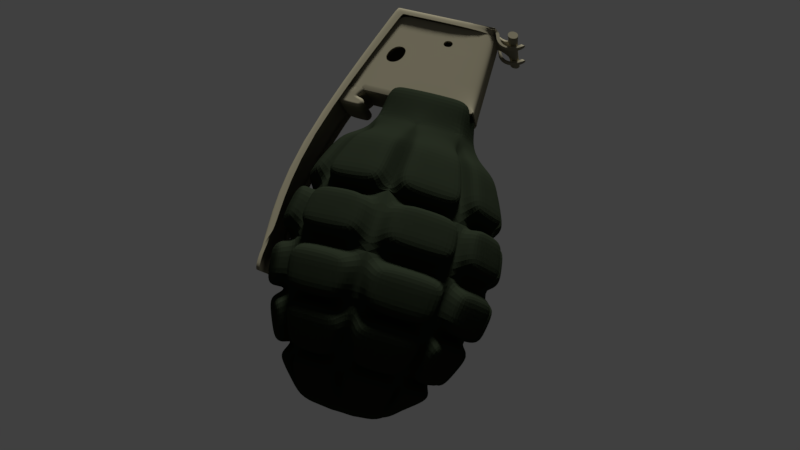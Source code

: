 # Source: Grenade.blend  (saved by Blender 2.79.0; exported with 4.5.12 LTS)
import bpy
from mathutils import Matrix  # noqa: F401  (used for matrix-valued properties, if any)

bpy.ops.wm.read_factory_settings(use_empty=True)
scene = bpy.context.scene
scene.name = 'Scene'

# ---- collections
col_collection_1 = bpy.data.collections.new('Collection 1'); scene.collection.children.link(col_collection_1)

# ---- materials (node trees are filled in below, after node groups)
mat_material = bpy.data.materials.new('Material')
mat_material.alpha_threshold = 0.0
mat_material.use_transparent_shadow = False
mat_material.preview_render_type = 'FLAT'
mat_material.diffuse_color = (0.2698, 0.2457, 0.168, 1.0)
mat_material.roughness = 0.5
mat_material.specular_intensity = 0.1352
mat_material_001 = bpy.data.materials.new('Material.001')
mat_material_001.alpha_threshold = 0.0
mat_material_001.use_transparent_shadow = False
mat_material_001.diffuse_color = (0.01563, 0.02079, 0.01211, 1.0)
mat_material_001.roughness = 0.5
mat_material_001.specular_intensity = 0.0

# ---- material node trees

# ---- world
world_world = bpy.data.worlds.new('World'); scene.world = world_world
world_world.color = (0.05088, 0.05088, 0.05088)
world_world.use_sun_shadow = False
world_world.sun_shadow_jitter_overblur = 0.0
world_world.cycles.sampling_method = 'MANUAL'

# ---- cameras
cam_camera = bpy.data.cameras.new('Camera')
cam_camera.clip_end = 100.0
cam_camera.lens = 35.0
cam_camera.sensor_width = 32.0
cam_camera.sensor_height = 18.0
cam_camera.ortho_scale = 7.314
cam_camera.dof.focus_distance = 0.0
cam_camera.dof.aperture_fstop = 128.0

# ---- lights
light_lamp = bpy.data.lights.new('Lamp', 'SUN')
light_lamp.transmission_factor = 0.0
light_lamp.cutoff_distance = 30.0
light_lamp.angle = 0.1993
light_lamp.energy = 4.0
light_lamp.shadow_buffer_clip_start = 1.001
light_lamp.shadow_soft_size = 0.1
light_lamp.shadow_cascade_max_distance = 1000.0

# ---- meshes
me_plane_002 = bpy.data.meshes.new('Plane.002')
me_plane_002.from_pydata([(-0.891, -1.205, 0.0), (1.082, -1.205, 0.0), (-2.139, -1.205, -6.896), (-2.094, -1.205, -10.88), (-2.066, -1.205, -11.77), (-0.7504, -1.205, -0.2612), (1.082, -1.205, -0.2612), (-1.906, -1.205, -6.383), (-1.952, -1.205, -10.14), (-0.891, -1.205, 2.384e-07), (-0.7504, -1.205, -0.2612), (-0.6469, -1.205, 0.0), (-0.5244, -1.205, -0.2612), (-2.097, -1.205, -10.57), (-1.949, -1.205, -9.844), (-0.891, -0.9554, 0.0), (1.082, -0.9554, 0.0), (-2.139, -0.9554, -6.896), (-2.094, -0.9554, -10.88), (-2.066, -0.9554, -11.77), (-0.891, -0.9554, 1.891e-07), (-0.6469, -0.9554, 0.0), (-2.097, -0.9554, -10.57), (1.082, -0.6618, 0.0), (-0.6469, -0.6618, 0.0), (-0.891, -0.6618, 0.0), (-2.139, -0.6618, -6.896), (-2.094, -0.6618, -10.88), (-2.066, -0.6618, -11.77), (-0.891, -0.6618, 1.31e-07), (-2.097, -0.6618, -10.57), (1.18, -0.9554, -0.09649), (1.18, -0.6618, -0.09649), (1.206, -0.9554, -0.3546), (1.206, -0.6618, -0.3546), (1.29, -0.9554, -0.5445), (1.29, -0.6618, -0.5445), (1.404, -0.9554, -0.6052), (1.404, -0.6618, -0.6052), (1.568, -0.9554, -0.5141), (1.568, -0.6618, -0.5141), (1.653, -0.9554, -0.3319), (1.653, -0.6618, -0.3319), (1.082, -0.5629, -0.2612), (1.082, -0.5629, 0.0), (1.394, -0.5629, -0.4827), (1.394, -0.5629, -0.2215), (1.57, -0.5629, -0.4827), (1.57, -0.5629, -0.2215), (1.376, -1.65, -0.5093), (1.588, -1.65, -0.5093), (1.376, -1.65, -0.1948), (1.588, -1.65, -0.1948), (-0.891, 1.205, 0.0), (1.082, 1.205, 0.0), (-0.891, 0.0, 0.0), (1.082, 0.0, 0.0), (-2.139, 1.205, -6.896), (-2.139, 0.0, -6.896), (-2.094, 1.205, -10.88), (-2.094, 0.0, -10.88), (-2.066, 1.205, -11.77), (-2.066, 0.0, -11.77), (-0.7504, 1.205, -0.2612), (1.082, 1.205, -0.2612), (-1.906, 1.205, -6.383), (-1.952, 1.205, -10.14), (-0.891, 0.0, 0.0), (-0.891, 1.205, 2.384e-07), (-0.7504, 1.205, -0.2612), (-0.6469, 1.205, 0.0), (-0.6469, 0.0, 0.0), (-0.5244, 1.205, -0.2612), (-2.097, 0.0, -10.57), (-2.097, 1.205, -10.57), (-1.949, 1.205, -9.844), (-0.891, 0.9554, 0.0), (1.082, 0.9554, 0.0), (-2.139, 0.9554, -6.896), (-2.094, 0.9554, -10.88), (-2.066, 0.9554, -11.77), (-0.891, 0.9554, 1.891e-07), (-0.6469, 0.9554, 0.0), (-2.097, 0.9554, -10.57), (1.082, 0.6618, 0.0), (-0.6469, 0.6618, 0.0), (-0.891, 0.6618, 0.0), (-2.139, 0.6618, -6.896), (-2.094, 0.6618, -10.88), (-2.066, 0.6618, -11.77), (-0.891, 0.6618, 1.31e-07), (-2.097, 0.6618, -10.57), (1.18, 0.9554, -0.09649), (1.18, 0.6618, -0.09649), (1.206, 0.9554, -0.3546), (1.206, 0.6618, -0.3546), (1.29, 0.9554, -0.5445), (1.29, 0.6618, -0.5445), (1.404, 0.9554, -0.6052), (1.404, 0.6618, -0.6052), (1.568, 0.9554, -0.5141), (1.568, 0.6618, -0.5141), (1.653, 0.9554, -0.3319), (1.653, 0.6618, -0.3319), (1.082, 0.0, 0.0), (1.082, 0.0, -0.2612), (1.082, 0.5629, -0.2612), (1.082, 0.5629, 0.0), (1.394, 0.0, -0.4827), (1.394, 0.0, -0.2215), (1.394, 0.5629, -0.4827), (1.394, 0.5629, -0.2215), (1.57, 0.0, -0.4827), (1.57, 0.0, -0.2215), (1.57, 0.5629, -0.4827), (1.57, 0.5629, -0.2215), (1.376, 1.65, -0.5093), (1.588, 1.65, -0.5093), (1.376, 1.65, -0.1948), (1.588, 1.65, -0.1948)], [], [(24, 23, 56, 71), (29, 67, 58, 26), (30, 73, 60, 27), (27, 60, 62, 28), (13, 3, 8, 14), (9, 2, 7, 10), (11, 0, 5, 12), (0, 9, 10, 5), (25, 55, 67, 29), (1, 11, 12, 6), (25, 24, 71, 55), (2, 13, 14, 7), (26, 58, 73, 30), (2, 17, 22, 13), (0, 11, 21, 15), (0, 15, 20, 9), (3, 18, 19, 4), (13, 22, 18, 3), (9, 20, 17, 2), (11, 1, 16, 21), (17, 26, 30, 22), (15, 21, 24, 25), (15, 25, 29, 20), (18, 27, 28, 19), (22, 30, 27, 18), (20, 29, 26, 17), (21, 16, 23, 24), (23, 16, 31, 32), (32, 31, 33, 34), (34, 33, 35, 36), (36, 35, 37, 38), (38, 37, 39, 40), (40, 39, 41, 42), (44, 43, 45, 46), (1, 6, 43, 44), (109, 46, 48, 113), (43, 105, 108, 45), (104, 44, 46, 109), (48, 47, 112, 113), (47, 48, 52, 50), (45, 108, 112, 47), (51, 49, 50, 52), (45, 47, 50, 49), (48, 46, 51, 52), (46, 45, 49, 51), (85, 71, 56, 84), (90, 87, 58, 67), (91, 88, 60, 73), (88, 89, 62, 60), (74, 75, 66, 59), (68, 69, 65, 57), (70, 72, 63, 53), (53, 63, 69, 68), (86, 90, 67, 55), (54, 64, 72, 70), (86, 55, 71, 85), (57, 65, 75, 74), (87, 91, 73, 58), (57, 74, 83, 78), (53, 76, 82, 70), (53, 68, 81, 76), (59, 61, 80, 79), (74, 59, 79, 83), (68, 57, 78, 81), (70, 82, 77, 54), (78, 83, 91, 87), (76, 86, 85, 82), (76, 81, 90, 86), (79, 80, 89, 88), (83, 79, 88, 91), (81, 78, 87, 90), (82, 85, 84, 77), (84, 93, 92, 77), (93, 95, 94, 92), (95, 97, 96, 94), (97, 99, 98, 96), (99, 101, 100, 98), (101, 103, 102, 100), (107, 111, 110, 106), (54, 107, 106, 64), (109, 113, 115, 111), (106, 110, 108, 105), (104, 109, 111, 107), (115, 113, 112, 114), (114, 117, 119, 115), (110, 114, 112, 108), (118, 119, 117, 116), (110, 116, 117, 114), (115, 119, 118, 111), (111, 118, 116, 110)])
me_plane_002.polygons.foreach_set('use_smooth', [1, 1, 1, 1, 1, 1, 1, 1, 1, 1, 1, 1, 1, 1, 1, 1, 1, 1, 1, 1, 1, 1, 1, 1, 1, 1, 1, 1, 1, 1, 1, 1, 1, 1, 1, 0, 0, 0, 1, 1, 0, 1, 0, 0, 1, 1, 1, 1, 1, 1, 1, 1, 1, 1, 1, 1, 1, 1, 1, 1, 1, 1, 1, 1, 1, 1, 1, 1, 1, 1, 1, 1, 1, 1, 1, 1, 1, 1, 1, 1, 0, 0, 0, 1, 1, 0, 1, 0, 0, 1])
_k = {(49, 50): 1.0, (49, 51): 1.0, (50, 52): 1.0, (51, 52): 1.0, (116, 117): 1.0, (116, 118): 1.0, (117, 119): 1.0, (118, 119): 1.0}
me_plane_002.attributes.new('crease_edge', 'FLOAT', 'EDGE').data.foreach_set('value', [_k.get((min(e.vertices), max(e.vertices)), 0.0) for e in me_plane_002.edges])
_uv = me_plane_002.uv_layers.new(name='UVMap')
_uv.uv.foreach_set('vector', [0.1552, 0.7991, 0.1493, 0.9198, 0.103, 0.9165, 0.1129, 0.7975, 0.1549, 0.7822, 0.1138, 0.7812, 0.1018, 0.3219, 0.1413, 0.3212, 0.1443, 0.08417, 0.09784, 0.08469, 0.09753, 0.06298, 0.1441, 0.06263, 0.1441, 0.06263, 0.09753, 0.06298, 0.09664, 0.0004294, 0.1438, 7.801e-05, 0.1814, 0.08459, 0.182, 0.06291, 0.1909, 0.1151, 0.1908, 0.1355, 0.1942, 0.7821, 0.1753, 0.3207, 0.1866, 0.3547, 0.2059, 0.7662, 0.2221, 0.1174, 0.206, 0.1174, 0.2153, 0.1002, 0.2302, 0.1002, 0.206, 0.1524, 0.206, 0.1524, 0.206, 0.1523, 0.206, 0.1523, 0.1549, 0.7826, 0.1138, 0.7819, 0.1138, 0.7812, 0.1549, 0.7822, 0.3359, 0.1174, 0.2221, 0.1174, 0.2302, 0.1002, 0.3359, 0.1002, 0.1549, 0.7826, 0.1552, 0.7991, 0.1129, 0.7975, 0.1138, 0.7819, 0.1753, 0.3207, 0.1814, 0.08459, 0.1908, 0.1355, 0.1866, 0.3547, 0.1413, 0.3212, 0.1018, 0.3219, 0.09784, 0.08469, 0.1443, 0.08417, 0.1753, 0.3207, 0.1597, 0.3209, 0.1644, 0.08423, 0.1814, 0.08459, 0.1942, 0.7824, 0.1938, 0.8001, 0.1759, 0.7996, 0.1762, 0.7824, 0.1942, 0.7824, 0.1762, 0.7824, 0.1762, 0.782, 0.1942, 0.7821, 0.182, 0.06291, 0.1646, 0.0627, 0.1646, 7.893e-05, 0.1822, 0.0001164, 0.1814, 0.08459, 0.1644, 0.08423, 0.1646, 0.0627, 0.182, 0.06291, 0.1942, 0.7821, 0.1762, 0.782, 0.1597, 0.3209, 0.1753, 0.3207, 0.1938, 0.8001, 0.1875, 0.9219, 0.1699, 0.9209, 0.1759, 0.7996, 0.1597, 0.3209, 0.1413, 0.3212, 0.1443, 0.08417, 0.1644, 0.08423, 0.1762, 0.7824, 0.1759, 0.7996, 0.1552, 0.7991, 0.1549, 0.7826, 0.1762, 0.7824, 0.1549, 0.7826, 0.1549, 0.7822, 0.1762, 0.782, 0.1646, 0.0627, 0.1441, 0.06263, 0.1438, 7.801e-05, 0.1646, 7.893e-05, 0.1644, 0.08423, 0.1443, 0.08417, 0.1441, 0.06263, 0.1646, 0.0627, 0.1762, 0.782, 0.1549, 0.7822, 0.1413, 0.3212, 0.1597, 0.3209, 0.1759, 0.7996, 0.1699, 0.9209, 0.1493, 0.9198, 0.1552, 0.7991, 0.1493, 0.9198, 0.1699, 0.9209, 0.1694, 0.9306, 0.1487, 0.9295, 0.1487, 0.9295, 0.1694, 0.9306, 0.1684, 0.9489, 0.1477, 0.9477, 0.1477, 0.9477, 0.1684, 0.9489, 0.1676, 0.9635, 0.1469, 0.9624, 0.1469, 0.9624, 0.1676, 0.9635, 0.1671, 0.9726, 0.1464, 0.9714, 0.1464, 0.9714, 0.1671, 0.9726, 0.1664, 0.9858, 0.1457, 0.9847, 0.1457, 0.9847, 0.1664, 0.9858, 0.1656, 0.9999, 0.1449, 0.9988, 0.3851, 0.06768, 0.3895, 0.02847, 0.3989, 0.04308, 0.3974, 0.04303, 0.206, 0.1348, 0.206, 0.1176, 0.2483, 0.1176, 0.2483, 0.1348, 0.4591, 0.06325, 0.3974, 0.04303, 0.3971, 0.04695, 0.4595, 0.05536, 0.3895, 0.02847, 0.4626, 7.801e-05, 0.4607, 0.03353, 0.3989, 0.04308, 0.457, 0.1001, 0.3851, 0.06768, 0.3974, 0.04303, 0.4591, 0.06325, 0.3971, 0.04695, 0.3981, 0.03999, 0.4603, 0.04084, 0.4595, 0.05536, 0.3981, 0.03999, 0.3971, 0.04695, 0.2217, 0.04039, 0.2297, 0.03394, 0.3989, 0.04308, 0.4607, 0.03353, 0.4603, 0.04084, 0.3981, 0.03999, 0.206, 0.03268, 0.2254, 0.03679, 0.2297, 0.03394, 0.2217, 0.04039, 0.3989, 0.04308, 0.3981, 0.03999, 0.2297, 0.03394, 0.2254, 0.03679, 0.3971, 0.04695, 0.3974, 0.04303, 0.206, 0.03268, 0.2217, 0.04039, 0.3974, 0.04303, 0.3989, 0.04308, 0.2254, 0.03679, 0.206, 0.03268, 0.07086, 0.7945, 0.1129, 0.7975, 0.103, 0.9165, 0.05632, 0.9127, 0.07356, 0.7782, 0.06229, 0.3232, 0.1018, 0.3219, 0.1138, 0.7812, 0.05141, 0.08549, 0.05094, 0.06396, 0.09753, 0.06298, 0.09784, 0.08469, 0.05094, 0.06396, 0.04941, 0.001373, 0.09664, 0.0004294, 0.09753, 0.06298, 0.01428, 0.087, 0.006504, 0.1377, 0.005751, 0.1175, 0.01299, 0.06537, 0.03752, 0.771, 0.02463, 0.7635, 0.01703, 0.3651, 0.02836, 0.3244, 0.03335, 0.7883, 0.01386, 0.7938, 0.01653, 0.7776, 0.03727, 0.7711, 0.03727, 0.7711, 0.02408, 0.7635, 0.02463, 0.7635, 0.03752, 0.771, 0.07351, 0.7786, 0.07356, 0.7782, 0.1138, 0.7812, 0.1138, 0.7819, 0.01834, 0.9083, 7.801e-05, 0.9061, 0.01386, 0.7938, 0.03335, 0.7883, 0.07351, 0.7786, 0.1138, 0.7819, 0.1129, 0.7975, 0.07086, 0.7945, 0.02836, 0.3244, 0.01703, 0.3651, 0.006504, 0.1377, 0.01428, 0.087, 0.06229, 0.3232, 0.05141, 0.08549, 0.09784, 0.08469, 0.1018, 0.3219, 0.02836, 0.3244, 0.01428, 0.087, 0.0313, 0.08615, 0.04396, 0.3238, 0.03727, 0.7711, 0.05263, 0.776, 0.05023, 0.7916, 0.03335, 0.7883, 0.03727, 0.7711, 0.03752, 0.771, 0.05271, 0.7756, 0.05263, 0.776, 0.01299, 0.06537, 0.011, 0.00251, 0.02863, 0.001965, 0.03045, 0.06463, 0.01428, 0.087, 0.01299, 0.06537, 0.03045, 0.06463, 0.0313, 0.08615, 0.03752, 0.771, 0.02836, 0.3244, 0.04396, 0.3238, 0.05271, 0.7756, 0.03335, 0.7883, 0.05023, 0.7916, 0.03575, 0.9104, 0.01834, 0.9083, 0.04396, 0.3238, 0.0313, 0.08615, 0.05141, 0.08549, 0.06229, 0.3232, 0.05263, 0.776, 0.07351, 0.7786, 0.07086, 0.7945, 0.05023, 0.7916, 0.05263, 0.776, 0.05271, 0.7756, 0.07356, 0.7782, 0.07351, 0.7786, 0.03045, 0.06463, 0.02863, 0.001965, 0.04941, 0.001373, 0.05094, 0.06396, 0.0313, 0.08615, 0.03045, 0.06463, 0.05094, 0.06396, 0.05141, 0.08549, 0.05271, 0.7756, 0.04396, 0.3238, 0.06229, 0.3232, 0.07356, 0.7782, 0.05023, 0.7916, 0.07086, 0.7945, 0.05632, 0.9127, 0.03575, 0.9104, 0.05632, 0.9127, 0.05524, 0.9224, 0.03468, 0.9201, 0.03575, 0.9104, 0.05524, 0.9224, 0.05322, 0.9406, 0.03265, 0.9383, 0.03468, 0.9201, 0.05322, 0.9406, 0.0516, 0.9551, 0.03103, 0.9528, 0.03265, 0.9383, 0.0516, 0.9551, 0.05059, 0.9641, 0.03002, 0.9618, 0.03103, 0.9528, 0.05059, 0.9641, 0.04912, 0.9773, 0.02855, 0.975, 0.03002, 0.9618, 0.04912, 0.9773, 0.04755, 0.9914, 0.02698, 0.9891, 0.02855, 0.975, 0.532, 0.07591, 0.5226, 0.05004, 0.5211, 0.04993, 0.532, 0.03646, 0.2483, 0.1521, 0.206, 0.1521, 0.206, 0.1349, 0.2483, 0.1349, 0.4591, 0.06325, 0.4595, 0.05536, 0.5225, 0.05398, 0.5226, 0.05004, 0.532, 0.03646, 0.5211, 0.04993, 0.4607, 0.03353, 0.4626, 7.801e-05, 0.457, 0.1001, 0.4591, 0.06325, 0.5226, 0.05004, 0.532, 0.07591, 0.5225, 0.05398, 0.4595, 0.05536, 0.4603, 0.04084, 0.5222, 0.04694, 0.5222, 0.04694, 0.6902, 0.05975, 0.6975, 0.06705, 0.5225, 0.05398, 0.5211, 0.04993, 0.5222, 0.04694, 0.4603, 0.04084, 0.4607, 0.03353, 0.7139, 0.06114, 0.6975, 0.06705, 0.6902, 0.05975, 0.6943, 0.06307, 0.5211, 0.04993, 0.6943, 0.06307, 0.6902, 0.05975, 0.5222, 0.04694, 0.5225, 0.05398, 0.6975, 0.06705, 0.7139, 0.06114, 0.5226, 0.05004, 0.5226, 0.05004, 0.7139, 0.06114, 0.6943, 0.06307, 0.5211, 0.04993])
me_plane_002.materials.append(mat_material)
me_plane_002.use_remesh_preserve_volume = False
me_plane_002.use_remesh_preserve_attributes = False
me_plane_002.use_mirror_vertex_groups = False
me_plane_002.update()
me_plane = bpy.data.meshes.new('Plane')
me_plane.from_pydata([(-1.0, -0.9254, -0.5709), (1.0, -0.9254, -0.5709), (-1.0, 1.052, -0.5709), (1.0, 1.865, -0.5709), (-1.0, -0.9254, -0.4018), (1.0, -0.9254, -0.4018), (-1.0, 1.397, -0.5709), (1.0, 2.182, -0.5804), (1.0, 1.738, -0.5709), (1.0, 2.165, -0.5851), (1.294, 2.019, -0.5709), (1.259, 2.245, -0.5709), (1.432, 1.846, -0.5709), (1.432, 2.321, -0.5709), (1.302, 1.725, -0.5709), (1.432, 1.783, -0.5709), (-1.0, 0.6901, -0.5709), (1.0, 1.354, -0.5709), (-0.2326, -0.9254, -0.5709), (-0.2326, 1.364, -0.5709), (-0.2326, -0.9254, -0.4018), (-0.2326, 1.713, -0.5746), (-0.2326, 0.9449, -0.5709), (0.2344, -0.9254, -0.5709), (0.2344, -0.9254, -0.4018), (0.2344, 1.553, -0.5709), (0.2344, 1.867, -0.5768), (0.2344, 1.1, -0.5709), (-1.0, 0.0843, -0.5709), (1.0, 0.4994, -0.5709), (-0.2326, 0.2436, -0.5709), (0.2344, 0.3405, -0.5709), (-1.0, -0.1311, -0.5709), (1.0, 0.1954, -0.5709), (-0.2326, -0.005796, -0.5709), (0.2344, 0.07044, -0.5709), (-0.618, 1.207, -0.5709), (-0.618, 1.554, -0.5727), (-0.618, 0.817, -0.5709), (-0.618, -0.9254, -0.5709), (-0.618, -0.9254, -0.4018), (-0.618, 0.1636, -0.5709), (-0.618, -0.06872, -0.5709), (-0.4483, -0.9254, -0.5709), (-0.4483, -0.9254, -0.4018), (-0.4483, 1.276, -0.5709), (-0.4483, 1.624, -0.5735), (-0.4483, 0.8733, -0.5709), (-0.4483, 0.1988, -0.5709), (-0.4483, -0.04103, -0.5709), (-1.0, -0.9254, 0.5709), (1.0, -0.9254, 0.5709), (-1.0, 1.052, 0.5709), (1.0, 1.865, 0.5709), (-1.0, -0.9254, 0.0), (1.0, -0.9254, 0.0), (-1.0, -0.9254, 0.4018), (1.0, -0.9254, 0.4018), (-1.0, 1.397, 0.5709), (1.0, 2.182, 0.5804), (1.0, 1.738, 0.5709), (1.0, 2.165, 0.5851), (1.294, 2.019, 0.5709), (1.259, 2.245, 0.5709), (1.432, 1.846, 0.5709), (1.432, 2.321, 0.5709), (1.302, 1.725, 0.5709), (1.432, 1.783, 0.5709), (1.0, 1.63, 0.0), (1.0, 1.738, 0.0), (1.0, 2.204, 0.0), (1.294, 2.019, 0.0), (1.259, 2.29, 0.0), (1.432, 1.846, 0.0), (1.432, 2.367, 0.0), (1.302, 1.725, 0.0), (1.432, 1.783, 0.0), (-1.0, 0.6901, 0.5709), (1.0, 1.354, 0.5709), (1.0, 1.163, 0.0), (-0.2326, -0.9254, 0.5709), (-0.2326, 1.364, 0.5709), (-0.2326, -0.9254, 0.0), (-0.2326, -0.9254, 0.4018), (-0.2326, 1.713, 0.5746), (-0.2326, 0.9449, 0.5709), (0.2344, -0.9254, 0.5709), (0.2344, -0.9254, 0.0), (0.2344, -0.9254, 0.4018), (0.2344, 1.553, 0.5709), (0.2344, 1.867, 0.5768), (0.2344, 1.1, 0.5709), (-1.0, 0.0843, 0.5709), (1.0, 0.4994, 0.5709), (1.0, 0.3798, 0.0), (-0.2326, 0.2436, 0.5709), (0.2344, 0.3405, 0.5709), (-1.0, -0.1311, 0.5709), (1.0, 0.1954, 0.5709), (1.0, 0.1013, 0.0), (-0.2326, -0.005796, 0.5709), (0.2344, 0.07044, 0.5709), (-0.618, 1.207, 0.5709), (-0.618, 1.554, 0.5727), (-0.618, 0.817, 0.5709), (-0.618, -0.9254, 0.5709), (-0.618, -0.9254, 0.0), (-0.618, -0.9254, 0.4018), (-0.618, 0.1636, 0.5709), (-0.618, -0.06872, 0.5709), (-0.4483, -0.9254, 0.5709), (-0.4483, -0.9254, 0.0), (-0.4483, -0.9254, 0.4018), (-0.4483, 1.276, 0.5709), (-0.4483, 1.624, 0.5735), (-0.4483, 0.8733, 0.5709), (-0.4483, 0.1988, 0.5709), (-0.4483, -0.04103, 0.5709)], [], [(27, 17, 3, 25), (40, 4, 54, 106), (39, 0, 4, 40), (25, 3, 7, 26), (7, 3, 8, 9), (9, 8, 10, 11), (11, 10, 12, 13), (12, 10, 14, 15), (10, 8, 69, 71), (12, 15, 76, 73), (8, 3, 68, 69), (11, 13, 74, 72), (9, 11, 72, 70), (15, 14, 75, 76), (33, 1, 55, 99), (13, 12, 73, 74), (14, 10, 71, 75), (9, 70, 7), (3, 17, 79, 68), (31, 29, 17, 27), (48, 30, 22, 47), (45, 19, 21, 46), (23, 18, 20, 24), (24, 20, 82, 87), (47, 22, 19, 45), (5, 24, 87, 55), (1, 23, 24, 5), (30, 31, 27, 22), (19, 25, 26, 21), (34, 35, 31, 30), (49, 34, 30, 48), (35, 33, 29, 31), (17, 29, 94, 79), (23, 1, 33, 35), (43, 18, 34, 49), (18, 23, 35, 34), (29, 33, 99, 94), (0, 39, 42, 32), (32, 42, 41, 28), (16, 38, 36, 2), (2, 36, 37, 6), (28, 41, 38, 16), (43, 39, 40, 44), (44, 40, 106, 111), (20, 44, 111, 82), (18, 43, 44, 20), (39, 43, 49, 42), (38, 47, 45, 36), (36, 45, 46, 37), (41, 48, 47, 38), (91, 89, 53, 78), (107, 106, 54, 56), (105, 107, 56, 50), (89, 90, 59, 53), (59, 61, 60, 53), (61, 63, 62, 60), (63, 65, 64, 62), (64, 67, 66, 62), (62, 71, 69, 60), (64, 73, 76, 67), (60, 69, 68, 53), (63, 72, 74, 65), (61, 70, 72, 63), (67, 76, 75, 66), (98, 99, 55, 51), (65, 74, 73, 64), (66, 75, 71, 62), (61, 59, 70), (53, 68, 79, 78), (96, 91, 78, 93), (116, 115, 85, 95), (113, 114, 84, 81), (86, 88, 83, 80), (88, 87, 82, 83), (115, 113, 81, 85), (57, 55, 87, 88), (51, 57, 88, 86), (95, 85, 91, 96), (81, 84, 90, 89), (100, 95, 96, 101), (117, 116, 95, 100), (101, 96, 93, 98), (78, 79, 94, 93), (86, 101, 98, 51), (110, 117, 100, 80), (80, 100, 101, 86), (93, 94, 99, 98), (50, 97, 109, 105), (97, 92, 108, 109), (77, 52, 102, 104), (52, 58, 103, 102), (92, 77, 104, 108), (110, 112, 107, 105), (112, 111, 106, 107), (83, 82, 111, 112), (80, 83, 112, 110), (105, 109, 117, 110), (104, 102, 113, 115), (102, 103, 114, 113), (108, 104, 115, 116)])
me_plane.polygons.foreach_set('use_smooth', [True] * 100)
_k = {(3, 17): 1.0, (6, 37): 1.0, (3, 8): 1.0, (8, 10): 1.0, (9, 11): 1.0, (12, 13): 1.0, (11, 13): 1.0, (14, 15): 1.0, (10, 14): 1.0, (12, 15): 1.0, (7, 70): 1.0, (17, 29): 1.0, (21, 26): 1.0, (7, 26): 1.0, (29, 33): 1.0, (1, 33): 1.0, (37, 46): 1.0, (21, 46): 1.0, (1, 55): 1.0, (53, 78): 1.0, (58, 103): 1.0, (53, 60): 1.0, (60, 62): 1.0, (61, 63): 1.0, (64, 65): 1.0, (63, 65): 1.0, (66, 67): 1.0, (62, 66): 1.0, (64, 67): 1.0, (59, 70): 1.0, (78, 93): 1.0, (84, 90): 1.0, (59, 90): 1.0, (93, 98): 1.0, (51, 98): 1.0, (103, 114): 1.0, (84, 114): 1.0, (51, 55): 1.0}
me_plane.attributes.new('crease_edge', 'FLOAT', 'EDGE').data.foreach_set('value', [_k.get((min(e.vertices), max(e.vertices)), 0.0) for e in me_plane.edges])
_uv = me_plane.uv_layers.new(name='UVMap')
_uv.uv.foreach_set('vector', [0.3179, 0.3127, 0.4315, 0.3596, 0.4508, 0.4624, 0.312, 0.3757, 0.7602, 0.1854, 0.7034, 0.1854, 0.7034, 0.1256, 0.7602, 0.1256, 0.7602, 0.2105, 0.7034, 0.2105, 0.7034, 0.1854, 0.7602, 0.1854, 0.312, 0.3757, 0.4508, 0.4624, 0.3932, 0.5059, 0.3047, 0.415, 0.3932, 0.5059, 0.4508, 0.4624, 0.4728, 0.4474, 0.3973, 0.5041, 0.3973, 0.5041, 0.4728, 0.4474, 0.4823, 0.4851, 0.4655, 0.5218, 0.4655, 0.5218, 0.4823, 0.4851, 0.511, 0.4948, 0.4853, 0.5267, 0.511, 0.4948, 0.4823, 0.4851, 0.5133, 0.4891, 0.5135, 0.4926, 0.4823, 0.4851, 0.4728, 0.4474, 0.5253, 0.4064, 0.5361, 0.4629, 0.511, 0.4948, 0.5135, 0.4926, 0.5384, 0.4944, 0.5384, 0.4982, 0.4728, 0.4474, 0.4508, 0.4624, 0.5196, 0.3831, 0.5253, 0.4064, 0.4655, 0.5218, 0.4853, 0.5267, 0.529, 0.5659, 0.5092, 0.6024, 0.3973, 0.5041, 0.4655, 0.5218, 0.5092, 0.6024, 0.4558, 0.6666, 0.5135, 0.4926, 0.5133, 0.4891, 0.538, 0.4843, 0.5384, 0.4944, 0.7883, 0.2108, 0.7883, 0.3774, 0.7034, 0.3774, 0.7034, 0.2248, 0.4853, 0.5267, 0.511, 0.4948, 0.5384, 0.4982, 0.529, 0.5659, 0.5133, 0.4891, 0.4823, 0.4851, 0.5361, 0.4629, 0.538, 0.4843, 0.3973, 0.5041, 0.4558, 0.6666, 0.3932, 0.5059, 0.4508, 0.4624, 0.4315, 0.3596, 0.5124, 0.3163, 0.5196, 0.3831, 0.3195, 0.2089, 0.4239, 0.2292, 0.4315, 0.3596, 0.3179, 0.3127, 0.229, 0.189, 0.2574, 0.1953, 0.2554, 0.2885, 0.2271, 0.278, 0.2249, 0.3308, 0.2525, 0.3439, 0.249, 0.3888, 0.2223, 0.3757, 0.887, 0.2105, 0.8175, 0.2105, 0.8175, 0.1854, 0.887, 0.1854, 0.887, 0.1854, 0.8175, 0.1854, 0.8175, 0.1256, 0.887, 0.1256, 0.2271, 0.278, 0.2554, 0.2885, 0.2525, 0.3439, 0.2249, 0.3308, 1.001, 0.1854, 0.887, 0.1854, 0.887, 0.1256, 1.001, 0.1256, 1.001, 0.2105, 0.887, 0.2105, 0.887, 0.1854, 1.001, 0.1854, 0.2574, 0.1953, 0.3195, 0.2089, 0.3179, 0.3127, 0.2554, 0.2885, 0.2525, 0.3439, 0.312, 0.3757, 0.3047, 0.415, 0.249, 0.3888, 0.2578, 0.1623, 0.3195, 0.1728, 0.3195, 0.2089, 0.2574, 0.1953, 0.2294, 0.1574, 0.2578, 0.1623, 0.2574, 0.1953, 0.229, 0.189, 0.3195, 0.1728, 0.4214, 0.1878, 0.4239, 0.2292, 0.3195, 0.2089, 0.4315, 0.3596, 0.4239, 0.2292, 0.5016, 0.2052, 0.5124, 0.3163, 0.3196, 0.04133, 0.4201, 0.04075, 0.4214, 0.1878, 0.3195, 0.1728, 0.23, 0.04112, 0.2583, 0.04124, 0.2578, 0.1623, 0.2294, 0.1574, 0.2583, 0.04124, 0.3196, 0.04133, 0.3195, 0.1728, 0.2578, 0.1623, 0.4239, 0.2292, 0.4214, 0.1878, 0.4973, 0.167, 0.5016, 0.2052, 0.1576, 0.04075, 0.2077, 0.041, 0.2071, 0.1535, 0.1571, 0.1449, 0.1571, 0.1449, 0.2071, 0.1535, 0.2067, 0.184, 0.1568, 0.173, 0.1556, 0.252, 0.205, 0.2699, 0.2032, 0.3208, 0.1543, 0.2989, 0.1543, 0.2989, 0.2032, 0.3208, 0.2011, 0.3657, 0.1527, 0.3434, 0.1568, 0.173, 0.2067, 0.184, 0.205, 0.2699, 0.1556, 0.252, 0.7854, 0.2105, 0.7602, 0.2105, 0.7602, 0.1854, 0.7854, 0.1854, 0.7854, 0.1854, 0.7602, 0.1854, 0.7602, 0.1256, 0.7854, 0.1256, 0.8175, 0.1854, 0.7854, 0.1854, 0.7854, 0.1256, 0.8175, 0.1256, 0.8175, 0.2105, 0.7854, 0.2105, 0.7854, 0.1854, 0.8175, 0.1854, 0.2077, 0.041, 0.23, 0.04112, 0.2294, 0.1574, 0.2071, 0.1535, 0.205, 0.2699, 0.2271, 0.278, 0.2249, 0.3308, 0.2032, 0.3208, 0.2032, 0.3208, 0.2249, 0.3308, 0.2223, 0.3757, 0.2011, 0.3657, 0.2067, 0.184, 0.229, 0.189, 0.2271, 0.278, 0.205, 0.2699, 0.3013, 0.886, 0.3687, 0.886, 0.415, 0.9998, 0.3391, 0.9998, 0.7602, 0.06589, 0.7602, 0.1256, 0.7034, 0.1256, 0.7034, 0.06589, 0.7602, 0.04075, 0.7602, 0.06589, 0.7034, 0.06589, 0.7034, 0.04075, 0.3687, 0.886, 0.4154, 0.886, 0.4622, 0.9999, 0.415, 0.9998, 0.7031, 0.3951, 0.6988, 0.3973, 0.5928, 0.4171, 0.6196, 0.4107, 0.6988, 0.3973, 0.6951, 0.5052, 0.6174, 0.4702, 0.5928, 0.4171, 0.6951, 0.5052, 0.6843, 0.5875, 0.5664, 0.4945, 0.6174, 0.4702, 0.5664, 0.4945, 0.5631, 0.4922, 0.563, 0.4878, 0.6174, 0.4702, 0.6174, 0.4702, 0.5361, 0.4629, 0.5253, 0.4064, 0.5928, 0.4171, 0.5664, 0.4945, 0.5384, 0.4982, 0.5384, 0.4944, 0.5631, 0.4922, 0.5928, 0.4171, 0.5253, 0.4064, 0.5196, 0.3831, 0.6196, 0.4107, 0.6691, 0.6494, 0.5092, 0.6024, 0.529, 0.5659, 0.6843, 0.5875, 0.6424, 0.738, 0.4558, 0.6666, 0.5092, 0.6024, 0.6691, 0.6494, 0.5631, 0.4922, 0.5384, 0.4944, 0.538, 0.4843, 0.563, 0.4878, 0.7883, 0.5444, 0.7034, 0.5304, 0.7034, 0.3777, 0.7883, 0.3777, 0.6843, 0.5875, 0.529, 0.5659, 0.5384, 0.4982, 0.5664, 0.4945, 0.563, 0.4878, 0.538, 0.4843, 0.5361, 0.4629, 0.6174, 0.4702, 0.6424, 0.738, 0.6384, 0.7427, 0.4558, 0.6666, 0.6196, 0.4107, 0.5196, 0.3831, 0.5124, 0.3163, 0.6025, 0.3313, 0.1884, 0.8859, 0.3013, 0.886, 0.3391, 0.9998, 0.212, 0.9998, 0.1674, 0.7844, 0.2676, 0.7845, 0.2783, 0.8165, 0.174, 0.8165, 0.3275, 0.7845, 0.3793, 0.7845, 0.3925, 0.8166, 0.3405, 0.8166, 0.887, 0.04075, 0.887, 0.06589, 0.8175, 0.06589, 0.8175, 0.04075, 0.887, 0.06589, 0.887, 0.1256, 0.8175, 0.1256, 0.8175, 0.06589, 0.2676, 0.7845, 0.3275, 0.7845, 0.3405, 0.8166, 0.2783, 0.8165, 1.001, 0.06589, 1.001, 0.1256, 0.887, 0.1256, 0.887, 0.06589, 1.001, 0.04075, 1.001, 0.06589, 0.887, 0.06589, 0.887, 0.04075, 0.174, 0.8165, 0.2783, 0.8165, 0.3013, 0.886, 0.1884, 0.8859, 0.3405, 0.8166, 0.3925, 0.8166, 0.4154, 0.886, 0.3687, 0.886, 0.1369, 0.8165, 0.174, 0.8165, 0.1884, 0.8859, 0.1482, 0.8859, 0.1317, 0.7844, 0.1674, 0.7844, 0.174, 0.8165, 0.1369, 0.8165, 0.1482, 0.8859, 0.1884, 0.8859, 0.212, 0.9998, 0.1668, 0.9998, 0.6025, 0.3313, 0.5124, 0.3163, 0.5016, 0.2052, 0.5829, 0.2116, 0.000185, 0.8859, 0.1482, 0.8859, 0.1668, 0.9998, 0.0001455, 0.9997, 0.0002201, 0.7844, 0.1317, 0.7844, 0.1369, 0.8165, 0.000209, 0.8164, 0.000209, 0.8164, 0.1369, 0.8165, 0.1482, 0.8859, 0.000185, 0.8859, 0.5829, 0.2116, 0.5016, 0.2052, 0.4973, 0.167, 0.5774, 0.1698, 0.0002486, 0.7023, 0.1183, 0.7024, 0.1276, 0.7592, 0.0002289, 0.7591, 0.1183, 0.7024, 0.1504, 0.7024, 0.1621, 0.7592, 0.1276, 0.7592, 0.2404, 0.7024, 0.2942, 0.7024, 0.3173, 0.7593, 0.2593, 0.7592, 0.2942, 0.7024, 0.3456, 0.7025, 0.3689, 0.7593, 0.3173, 0.7593, 0.1504, 0.7024, 0.2404, 0.7024, 0.2593, 0.7592, 0.1621, 0.7592, 0.7854, 0.04075, 0.7854, 0.06589, 0.7602, 0.06589, 0.7602, 0.04075, 0.7854, 0.06589, 0.7854, 0.1256, 0.7602, 0.1256, 0.7602, 0.06589, 0.8175, 0.06589, 0.8175, 0.1256, 0.7854, 0.1256, 0.7854, 0.06589, 0.8175, 0.04075, 0.8175, 0.06589, 0.7854, 0.06589, 0.7854, 0.04075, 0.0002289, 0.7591, 0.1276, 0.7592, 0.1317, 0.7844, 0.0002201, 0.7844, 0.2593, 0.7592, 0.3173, 0.7593, 0.3275, 0.7845, 0.2676, 0.7845, 0.3173, 0.7593, 0.3689, 0.7593, 0.3793, 0.7845, 0.3275, 0.7845, 0.1621, 0.7592, 0.2593, 0.7592, 0.2676, 0.7845, 0.1674, 0.7844])
me_plane.materials.append(mat_material)
me_plane.use_remesh_preserve_volume = False
me_plane.use_remesh_preserve_attributes = False
me_plane.use_mirror_vertex_groups = False
me_plane.update()
me_sphere = bpy.data.meshes.new('Sphere')
me_sphere.from_pydata([(0.008982, -0.8098, 0.7023), (-0.5174, -0.5154, 0.8874), (-0.5636, -0.5726, 0.7023), (-0.8286, -0.8286, 0.2987), (-0.8968, -0.8968, -0.01897), (-0.8286, -0.8286, -0.327), (-0.6342, -0.6342, -0.6307), (-0.5015, -0.4026, -0.9566), (-0.1072, -0.9887, -0.7499), (-0.6494, -0.7642, -0.7499), (-0.1791, -1.37, -0.3434), (-0.1791, -1.453, -0.08006), (-0.9459, -1.135, -0.08006), (-0.8876, -1.077, -0.3434), (-0.1479, -1.307, 0.4115), (-0.1416, -1.071, 0.6873), (-0.6838, -0.8469, 0.6873), (-0.8563, -1.013, 0.4115), (-0.1469, -1.068, -0.6749), (-0.1469, -1.303, -0.4152), (-0.8553, -1.009, -0.4152), (-0.6891, -0.8432, -0.6749), (-0.2156, -1.426, 0.06223), (-0.2156, -1.348, 0.3203), (-0.8886, -1.069, 0.3203), (-0.9441, -1.124, 0.06223), (-0.08627, -0.7791, 0.8016), (-0.4952, -0.6096, 0.8016), (-1.011, -0.8564, 0.413), (-0.8389, -0.6902, 0.6888), (-1.064, -0.148, 0.6888), (-1.305, -0.148, 0.413), (-0.8432, -0.6891, -0.6749), (-1.009, -0.8553, -0.4152), (-1.303, -0.1469, -0.4152), (-1.068, -0.1469, -0.6749), (-1.124, -0.9441, 0.06223), (-1.069, -0.8886, 0.3203), (-1.348, -0.2156, 0.3203), (-1.426, -0.2156, 0.06223), (-0.6005, -0.5052, 0.8008), (-0.7699, -0.0962, 0.8008), (-0.7642, -0.6494, -0.7499), (-0.9887, -0.1072, -0.7499), (-1.077, -0.8876, -0.3434), (-1.135, -0.9459, -0.08006), (-1.453, -0.1791, -0.08006), (-1.37, -0.1791, -0.3434), (-0.4911, -0.4913, 1.112), (-0.1769, -0.177, 1.11), (-0.192, -0.1541, -0.9777), (0.0, -0.6427, 0.8837), (-0.008982, -0.8098, 0.7023), (0.0, -1.172, 0.2987), (0.0, -1.268, -0.01897), (0.0, -1.172, -0.327), (0.0, -0.8968, -0.6307), (0.0, -0.4854, -0.9372), (0.5174, -0.5154, 0.8874), (0.5636, -0.5726, 0.7023), (0.8286, -0.8286, 0.2987), (0.8968, -0.8968, -0.01897), (0.8286, -0.8286, -0.327), (0.6342, -0.6342, -0.6307), (0.5015, -0.4026, -0.9566), (0.1072, -0.9887, -0.7499), (0.6494, -0.7642, -0.7499), (0.1791, -1.37, -0.3434), (0.1791, -1.453, -0.08006), (0.9459, -1.135, -0.08006), (0.8876, -1.077, -0.3434), (0.1479, -1.307, 0.4115), (0.1416, -1.071, 0.6873), (0.6838, -0.8469, 0.6873), (0.8563, -1.013, 0.4115), (0.1469, -1.068, -0.6749), (0.1469, -1.303, -0.4152), (0.8553, -1.009, -0.4152), (0.6891, -0.8432, -0.6749), (0.2156, -1.426, 0.06223), (0.2156, -1.348, 0.3203), (0.8886, -1.069, 0.3203), (0.9441, -1.124, 0.06223), (0.08627, -0.7791, 0.8016), (0.4952, -0.6096, 0.8016), (1.011, -0.8564, 0.413), (0.8389, -0.6902, 0.6888), (1.064, -0.148, 0.6888), (1.305, -0.148, 0.413), (0.8432, -0.6891, -0.6749), (1.009, -0.8553, -0.4152), (1.303, -0.1469, -0.4152), (1.068, -0.1469, -0.6749), (1.124, -0.9441, 0.06223), (1.069, -0.8886, 0.3203), (1.348, -0.2156, 0.3203), (1.426, -0.2156, 0.06223), (0.6005, -0.5052, 0.8008), (0.7699, -0.0962, 0.8008), (0.7642, -0.6494, -0.7499), (0.9887, -0.1072, -0.7499), (1.077, -0.8876, -0.3434), (1.135, -0.9459, -0.08006), (1.453, -0.1791, -0.08006), (1.37, -0.1791, -0.3434), (0.0, -0.5496, 1.109), (0.4911, -0.4913, 1.112), (0.0, -0.1776, 1.11), (0.1769, -0.177, 1.11), (0.0, -0.1858, -0.9703), (0.192, -0.1541, -0.9777), (0.008982, 0.8098, 0.7023), (-0.5174, 0.5154, 0.8874), (-0.5636, 0.5726, 0.7023), (-0.8286, 0.8286, 0.2987), (-0.8968, 0.8968, -0.01897), (-0.8286, 0.8286, -0.327), (-0.6342, 0.6342, -0.6307), (-0.5015, 0.4026, -0.9566), (-0.6427, 0.0, 0.8837), (-0.8008, 0.0, 0.7023), (-1.172, 0.0, 0.2987), (-1.268, 0.0, -0.01897), (-1.172, 0.0, -0.327), (-0.8968, 0.0, -0.6307), (-0.4854, 0.0, -0.9296), (-0.1072, 0.9887, -0.7499), (-0.6494, 0.7642, -0.7499), (-0.1791, 1.37, -0.3434), (-0.1791, 1.453, -0.08006), (-0.9459, 1.135, -0.08006), (-0.8876, 1.077, -0.3434), (-0.1479, 1.307, 0.4115), (-0.1416, 1.071, 0.6873), (-0.6838, 0.8469, 0.6873), (-0.8563, 1.013, 0.4115), (-0.1469, 1.068, -0.6749), (-0.1469, 1.303, -0.4152), (-0.8553, 1.009, -0.4152), (-0.6891, 0.8432, -0.6749), (-0.2156, 1.426, 0.06223), (-0.2156, 1.348, 0.3203), (-0.8886, 1.069, 0.3203), (-0.9441, 1.124, 0.06223), (-0.08627, 0.7791, 0.8016), (-0.4952, 0.6096, 0.8016), (-1.011, 0.8564, 0.413), (-0.8389, 0.6902, 0.6888), (-1.064, 0.148, 0.6888), (-1.305, 0.148, 0.413), (-0.8432, 0.6891, -0.6749), (-1.009, 0.8553, -0.4152), (-1.303, 0.1469, -0.4152), (-1.068, 0.1469, -0.6749), (-1.124, 0.9441, 0.06223), (-1.069, 0.8886, 0.3203), (-1.348, 0.2156, 0.3203), (-1.426, 0.2156, 0.06223), (-0.6005, 0.5052, 0.8008), (-0.7699, 0.0962, 0.8008), (-0.7642, 0.6494, -0.7499), (-0.9887, 0.1072, -0.7499), (-1.077, 0.8876, -0.3434), (-1.135, 0.9459, -0.08006), (-1.453, 0.1791, -0.08006), (-1.37, 0.1791, -0.3434), (-0.4911, 0.4913, 1.112), (-0.5497, 0.0, 1.109), (-0.1769, 0.177, 1.11), (-0.1775, 0.0, 1.11), (-0.192, 0.1541, -0.9777), (-0.1858, 0.0, -0.9674), (0.0, 0.6427, 0.8837), (-0.008982, 0.8098, 0.7023), (0.0, 1.172, 0.2987), (0.0, 1.268, -0.01897), (0.0, 1.172, -0.327), (0.0, 0.8968, -0.6307), (0.0, 0.4854, -0.9372), (0.5174, 0.5154, 0.8874), (0.5636, 0.5726, 0.7023), (0.8286, 0.8286, 0.2987), (0.8968, 0.8968, -0.01897), (0.8286, 0.8286, -0.327), (0.6342, 0.6342, -0.6307), (0.5015, 0.4026, -0.9566), (0.6427, 0.0, 0.8837), (0.8008, 0.0, 0.7023), (1.172, 0.0, 0.2987), (1.268, 0.0, -0.01897), (1.172, 0.0, -0.327), (0.8968, 0.0, -0.6307), (0.4854, 0.0, -0.9296), (0.1072, 0.9887, -0.7499), (0.6494, 0.7642, -0.7499), (0.1791, 1.37, -0.3434), (0.1791, 1.453, -0.08006), (0.9459, 1.135, -0.08006), (0.8876, 1.077, -0.3434), (0.1479, 1.307, 0.4115), (0.1416, 1.071, 0.6873), (0.6838, 0.8469, 0.6873), (0.8563, 1.013, 0.4115), (0.1469, 1.068, -0.6749), (0.1469, 1.303, -0.4152), (0.8553, 1.009, -0.4152), (0.6891, 0.8432, -0.6749), (0.2156, 1.426, 0.06223), (0.2156, 1.348, 0.3203), (0.8886, 1.069, 0.3203), (0.9441, 1.124, 0.06223), (0.08627, 0.7791, 0.8016), (0.4952, 0.6096, 0.8016), (1.011, 0.8564, 0.413), (0.8389, 0.6902, 0.6888), (1.064, 0.148, 0.6888), (1.305, 0.148, 0.413), (0.8432, 0.6891, -0.6749), (1.009, 0.8553, -0.4152), (1.303, 0.1469, -0.4152), (1.068, 0.1469, -0.6749), (1.124, 0.9441, 0.06223), (1.069, 0.8886, 0.3203), (1.348, 0.2156, 0.3203), (1.426, 0.2156, 0.06223), (0.6005, 0.5052, 0.8008), (0.7699, 0.0962, 0.8008), (0.7642, 0.6494, -0.7499), (0.9887, 0.1072, -0.7499), (1.077, 0.8876, -0.3434), (1.135, 0.9459, -0.08006), (1.453, 0.1791, -0.08006), (1.37, 0.1791, -0.3434), (0.0, 0.5496, 1.109), (0.4911, 0.4913, 1.112), (0.5497, 0.0, 1.109), (0.0, 0.1776, 1.11), (0.1769, 0.177, 1.11), (0.1775, 0.0, 1.11), (0.0, 0.1858, -0.9703), (0.192, 0.1541, -0.9777), (0.1858, 0.0, -0.9674)], [], [(57, 8, 9, 7), (56, 8, 57), (6, 9, 8, 56), (7, 9, 6), (10, 11, 12, 13), (54, 11, 10, 55), (4, 12, 11, 54), (5, 13, 12, 4), (55, 10, 13, 5), (14, 15, 16, 17), (0, 15, 14, 53), (30, 41, 120), (3, 17, 16, 2), (53, 14, 17, 3), (18, 19, 20, 21), (55, 19, 18, 56), (5, 20, 19, 55), (6, 21, 20, 5), (56, 18, 21, 6), (22, 23, 24, 25), (53, 23, 22, 54), (3, 24, 23, 53), (4, 25, 24, 3), (54, 22, 25, 4), (26, 51, 1, 27), (51, 26, 0), (2, 27, 1), (0, 26, 15), (28, 29, 30, 31), (2, 29, 28, 3), (29, 2, 40), (121, 31, 30, 120), (3, 28, 31, 121), (32, 33, 34, 35), (5, 33, 32, 6), (123, 34, 33, 5), (124, 35, 34, 123), (6, 32, 35, 124), (36, 37, 38, 39), (3, 37, 36, 4), (121, 38, 37, 3), (122, 39, 38, 121), (4, 36, 39, 122), (40, 1, 119, 41), (1, 40, 2), (120, 41, 119), (16, 27, 2), (7, 42, 43, 125), (6, 42, 7), (124, 43, 42, 6), (125, 43, 124), (44, 45, 46, 47), (4, 45, 44, 5), (122, 46, 45, 4), (123, 47, 46, 122), (5, 44, 47, 123), (119, 1, 48, 167), (1, 51, 105, 48), (167, 48, 49, 169), (48, 105, 107, 49), (27, 16, 15, 26), (40, 41, 30, 29), (7, 125, 171, 50), (57, 7, 50, 109), (57, 64, 66, 65), (56, 57, 65), (63, 56, 65, 66), (64, 63, 66), (67, 70, 69, 68), (54, 55, 67, 68), (61, 54, 68, 69), (62, 61, 69, 70), (55, 62, 70, 67), (71, 74, 73, 72), (52, 53, 71, 72), (87, 187, 98), (60, 59, 73, 74), (53, 60, 74, 71), (75, 78, 77, 76), (55, 56, 75, 76), (62, 55, 76, 77), (63, 62, 77, 78), (56, 63, 78, 75), (79, 82, 81, 80), (53, 54, 79, 80), (60, 53, 80, 81), (61, 60, 81, 82), (54, 61, 82, 79), (83, 84, 58, 51), (51, 52, 83), (59, 58, 84), (52, 72, 83), (85, 88, 87, 86), (59, 60, 85, 86), (86, 97, 59), (188, 187, 87, 88), (60, 188, 88, 85), (89, 92, 91, 90), (62, 63, 89, 90), (190, 62, 90, 91), (191, 190, 91, 92), (63, 191, 92, 89), (93, 96, 95, 94), (60, 61, 93, 94), (188, 60, 94, 95), (189, 188, 95, 96), (61, 189, 96, 93), (97, 98, 186, 58), (58, 59, 97), (187, 186, 98), (73, 59, 84), (64, 192, 100, 99), (63, 64, 99), (191, 63, 99, 100), (192, 191, 100), (101, 104, 103, 102), (61, 62, 101, 102), (189, 61, 102, 103), (190, 189, 103, 104), (62, 190, 104, 101), (186, 235, 106, 58), (58, 106, 105, 51), (235, 238, 108, 106), (106, 108, 107, 105), (84, 83, 72, 73), (97, 86, 87, 98), (64, 110, 241, 192), (57, 109, 110, 64), (178, 118, 127, 126), (177, 178, 126), (117, 177, 126, 127), (118, 117, 127), (128, 131, 130, 129), (175, 176, 128, 129), (115, 175, 129, 130), (116, 115, 130, 131), (176, 116, 131, 128), (132, 135, 134, 133), (111, 174, 132, 133), (148, 120, 159), (114, 113, 134, 135), (174, 114, 135, 132), (136, 139, 138, 137), (176, 177, 136, 137), (116, 176, 137, 138), (117, 116, 138, 139), (177, 117, 139, 136), (140, 143, 142, 141), (174, 175, 140, 141), (114, 174, 141, 142), (115, 114, 142, 143), (175, 115, 143, 140), (144, 145, 112, 172), (172, 111, 144), (113, 112, 145), (111, 133, 144), (146, 149, 148, 147), (113, 114, 146, 147), (147, 158, 113), (121, 120, 148, 149), (114, 121, 149, 146), (150, 153, 152, 151), (116, 117, 150, 151), (123, 116, 151, 152), (124, 123, 152, 153), (117, 124, 153, 150), (154, 157, 156, 155), (114, 115, 154, 155), (121, 114, 155, 156), (122, 121, 156, 157), (115, 122, 157, 154), (158, 159, 119, 112), (112, 113, 158), (120, 119, 159), (134, 113, 145), (118, 125, 161, 160), (117, 118, 160), (124, 117, 160, 161), (125, 124, 161), (162, 165, 164, 163), (115, 116, 162, 163), (122, 115, 163, 164), (123, 122, 164, 165), (116, 123, 165, 162), (119, 167, 166, 112), (112, 166, 233, 172), (167, 169, 168, 166), (166, 168, 236, 233), (145, 144, 133, 134), (158, 147, 148, 159), (118, 170, 171, 125), (178, 239, 170, 118), (178, 193, 194, 185), (177, 193, 178), (184, 194, 193, 177), (185, 194, 184), (195, 196, 197, 198), (175, 196, 195, 176), (182, 197, 196, 175), (183, 198, 197, 182), (176, 195, 198, 183), (199, 200, 201, 202), (173, 200, 199, 174), (215, 226, 187), (181, 202, 201, 180), (174, 199, 202, 181), (203, 204, 205, 206), (176, 204, 203, 177), (183, 205, 204, 176), (184, 206, 205, 183), (177, 203, 206, 184), (207, 208, 209, 210), (174, 208, 207, 175), (181, 209, 208, 174), (182, 210, 209, 181), (175, 207, 210, 182), (211, 172, 179, 212), (172, 211, 173), (180, 212, 179), (173, 211, 200), (213, 214, 215, 216), (180, 214, 213, 181), (214, 180, 225), (188, 216, 215, 187), (181, 213, 216, 188), (217, 218, 219, 220), (183, 218, 217, 184), (190, 219, 218, 183), (191, 220, 219, 190), (184, 217, 220, 191), (221, 222, 223, 224), (181, 222, 221, 182), (188, 223, 222, 181), (189, 224, 223, 188), (182, 221, 224, 189), (225, 179, 186, 226), (179, 225, 180), (187, 226, 186), (201, 212, 180), (185, 227, 228, 192), (184, 227, 185), (191, 228, 227, 184), (192, 228, 191), (229, 230, 231, 232), (182, 230, 229, 183), (189, 231, 230, 182), (190, 232, 231, 189), (183, 229, 232, 190), (186, 179, 234, 235), (179, 172, 233, 234), (235, 234, 237, 238), (234, 233, 236, 237), (212, 201, 200, 211), (225, 226, 215, 214), (185, 192, 241, 240), (178, 185, 240, 239)])
_k = {(0, 51): 0.29804, (0, 53): 0.29804, (53, 54): 0.29804, (54, 55): 0.29804, (55, 56): 0.29804, (56, 57): 0.29804, (1, 2): 0.29804, (2, 3): 0.29804, (3, 4): 0.29804, (4, 5): 0.29804, (5, 6): 0.29804, (6, 7): 0.29804, (7, 57): 0.29804, (6, 56): 0.29804, (5, 55): 0.29804, (4, 54): 0.29804, (3, 53): 0.29804, (1, 51): 0.29804, (119, 120): 0.29804, (120, 121): 0.29804, (121, 122): 0.29804, (122, 123): 0.29804, (123, 124): 0.29804, (124, 125): 0.29804, (3, 121): 0.29804, (1, 119): 0.29804, (7, 125): 0.29804, (6, 124): 0.29804, (5, 123): 0.29804, (4, 122): 0.29804, (8, 9): 0.29804, (8, 56): 0.29804, (6, 9): 0.29804, (10, 11): 0.29804, (11, 12): 0.29804, (12, 13): 0.29804, (10, 13): 0.29804, (11, 54): 0.29804, (10, 55): 0.29804, (4, 12): 0.29804, (5, 13): 0.29804, (14, 15): 0.29804, (15, 16): 0.29804, (16, 17): 0.29804, (14, 17): 0.29804, (0, 15): 0.29804, (14, 53): 0.29804, (2, 16): 0.29804, (3, 17): 0.29804, (18, 19): 0.29804, (19, 20): 0.29804, (20, 21): 0.29804, (18, 21): 0.29804, (19, 55): 0.29804, (18, 56): 0.29804, (5, 20): 0.29804, (6, 21): 0.29804, (22, 23): 0.29804, (23, 24): 0.29804, (24, 25): 0.29804, (22, 25): 0.29804, (23, 53): 0.29804, (22, 54): 0.29804, (3, 24): 0.29804, (4, 25): 0.29804, (26, 27): 0.29804, (0, 26): 0.29804, (2, 27): 0.29804, (28, 29): 0.29804, (29, 30): 0.29804, (30, 31): 0.29804, (28, 31): 0.29804, (2, 29): 0.29804, (3, 28): 0.29804, (30, 120): 0.29804, (31, 121): 0.29804, (32, 33): 0.29804, (33, 34): 0.29804, (34, 35): 0.29804, (32, 35): 0.29804, (5, 33): 0.29804, (6, 32): 0.29804, (34, 123): 0.29804, (35, 124): 0.29804, (36, 37): 0.29804, (37, 38): 0.29804, (38, 39): 0.29804, (36, 39): 0.29804, (3, 37): 0.29804, (4, 36): 0.29804, (38, 121): 0.29804, (39, 122): 0.29804, (40, 41): 0.29804, (2, 40): 0.29804, (41, 120): 0.29804, (42, 43): 0.29804, (6, 42): 0.29804, (43, 124): 0.29804, (44, 45): 0.29804, (45, 46): 0.29804, (46, 47): 0.29804, (44, 47): 0.29804, (4, 45): 0.29804, (5, 44): 0.29804, (46, 122): 0.29804, (47, 123): 0.29804, (41, 119): 0.29804, (1, 27): 0.29804, (1, 40): 0.29804, (26, 51): 0.29804, (48, 105): 0.29804, (48, 167): 0.29804, (1, 48): 0.29804, (119, 167): 0.29804, (51, 105): 0.29804, (49, 107): 0.29804, (49, 169): 0.29804, (48, 49): 0.29804, (167, 169): 0.29804, (105, 107): 0.29804, (8, 57): 0.29804, (43, 125): 0.29804, (7, 9): 0.29804, (7, 42): 0.29804, (50, 109): 0.29804, (50, 171): 0.29804, (51, 52): 0.29804, (52, 53): 0.29804, (58, 59): 0.29804, (59, 60): 0.29804, (60, 61): 0.29804, (61, 62): 0.29804, (62, 63): 0.29804, (63, 64): 0.29804, (57, 64): 0.29804, (56, 63): 0.29804, (55, 62): 0.29804, (54, 61): 0.29804, (53, 60): 0.29804, (51, 58): 0.29804, (186, 187): 0.29804, (187, 188): 0.29804, (188, 189): 0.29804, (189, 190): 0.29804, (190, 191): 0.29804, (191, 192): 0.29804, (60, 188): 0.29804, (58, 186): 0.29804, (64, 192): 0.29804, (63, 191): 0.29804, (62, 190): 0.29804, (61, 189): 0.29804, (65, 66): 0.29804, (56, 65): 0.29804, (63, 66): 0.29804, (67, 68): 0.29804, (68, 69): 0.29804, (69, 70): 0.29804, (67, 70): 0.29804, (54, 68): 0.29804, (55, 67): 0.29804, (61, 69): 0.29804, (62, 70): 0.29804, (71, 72): 0.29804, (72, 73): 0.29804, (73, 74): 0.29804, (71, 74): 0.29804, (52, 72): 0.29804, (53, 71): 0.29804, (59, 73): 0.29804, (60, 74): 0.29804, (75, 76): 0.29804, (76, 77): 0.29804, (77, 78): 0.29804, (75, 78): 0.29804, (55, 76): 0.29804, (56, 75): 0.29804, (62, 77): 0.29804, (63, 78): 0.29804, (79, 80): 0.29804, (80, 81): 0.29804, (81, 82): 0.29804, (79, 82): 0.29804, (53, 80): 0.29804, (54, 79): 0.29804, (60, 81): 0.29804, (61, 82): 0.29804, (83, 84): 0.29804, (52, 83): 0.29804, (59, 84): 0.29804, (85, 86): 0.29804, (86, 87): 0.29804, (87, 88): 0.29804, (85, 88): 0.29804, (59, 86): 0.29804, (60, 85): 0.29804, (87, 187): 0.29804, (88, 188): 0.29804, (89, 90): 0.29804, (90, 91): 0.29804, (91, 92): 0.29804, (89, 92): 0.29804, (62, 90): 0.29804, (63, 89): 0.29804, (91, 190): 0.29804, (92, 191): 0.29804, (93, 94): 0.29804, (94, 95): 0.29804, (95, 96): 0.29804, (93, 96): 0.29804, (60, 94): 0.29804, (61, 93): 0.29804, (95, 188): 0.29804, (96, 189): 0.29804, (97, 98): 0.29804, (59, 97): 0.29804, (98, 187): 0.29804, (99, 100): 0.29804, (63, 99): 0.29804, (100, 191): 0.29804, (101, 102): 0.29804, (102, 103): 0.29804, (103, 104): 0.29804, (101, 104): 0.29804, (61, 102): 0.29804, (62, 101): 0.29804, (103, 189): 0.29804, (104, 190): 0.29804, (98, 186): 0.29804, (58, 84): 0.29804, (58, 97): 0.29804, (51, 83): 0.29804, (105, 106): 0.29804, (106, 235): 0.29804, (58, 106): 0.29804, (186, 235): 0.29804, (107, 108): 0.29804, (108, 238): 0.29804, (106, 108): 0.29804, (235, 238): 0.29804, (57, 65): 0.29804, (100, 192): 0.29804, (64, 66): 0.29804, (64, 99): 0.29804, (109, 110): 0.29804, (110, 241): 0.29804, (111, 172): 0.29804, (111, 174): 0.29804, (174, 175): 0.29804, (175, 176): 0.29804, (176, 177): 0.29804, (177, 178): 0.29804, (112, 113): 0.29804, (113, 114): 0.29804, (114, 115): 0.29804, (115, 116): 0.29804, (116, 117): 0.29804, (117, 118): 0.29804, (118, 178): 0.29804, (117, 177): 0.29804, (116, 176): 0.29804, (115, 175): 0.29804, (114, 174): 0.29804, (112, 172): 0.29804, (114, 121): 0.29804, (112, 119): 0.29804, (118, 125): 0.29804, (117, 124): 0.29804, (116, 123): 0.29804, (115, 122): 0.29804, (126, 127): 0.29804, (126, 177): 0.29804, (117, 127): 0.29804, (128, 129): 0.29804, (129, 130): 0.29804, (130, 131): 0.29804, (128, 131): 0.29804, (129, 175): 0.29804, (128, 176): 0.29804, (115, 130): 0.29804, (116, 131): 0.29804, (132, 133): 0.29804, (133, 134): 0.29804, (134, 135): 0.29804, (132, 135): 0.29804, (111, 133): 0.29804, (132, 174): 0.29804, (113, 134): 0.29804, (114, 135): 0.29804, (136, 137): 0.29804, (137, 138): 0.29804, (138, 139): 0.29804, (136, 139): 0.29804, (137, 176): 0.29804, (136, 177): 0.29804, (116, 138): 0.29804, (117, 139): 0.29804, (140, 141): 0.29804, (141, 142): 0.29804, (142, 143): 0.29804, (140, 143): 0.29804, (141, 174): 0.29804, (140, 175): 0.29804, (114, 142): 0.29804, (115, 143): 0.29804, (144, 145): 0.29804, (111, 144): 0.29804, (113, 145): 0.29804, (146, 147): 0.29804, (147, 148): 0.29804, (148, 149): 0.29804, (146, 149): 0.29804, (113, 147): 0.29804, (114, 146): 0.29804, (120, 148): 0.29804, (121, 149): 0.29804, (150, 151): 0.29804, (151, 152): 0.29804, (152, 153): 0.29804, (150, 153): 0.29804, (116, 151): 0.29804, (117, 150): 0.29804, (123, 152): 0.29804, (124, 153): 0.29804, (154, 155): 0.29804, (155, 156): 0.29804, (156, 157): 0.29804, (154, 157): 0.29804, (114, 155): 0.29804, (115, 154): 0.29804, (121, 156): 0.29804, (122, 157): 0.29804, (158, 159): 0.29804, (113, 158): 0.29804, (120, 159): 0.29804, (160, 161): 0.29804, (117, 160): 0.29804, (124, 161): 0.29804, (162, 163): 0.29804, (163, 164): 0.29804, (164, 165): 0.29804, (162, 165): 0.29804, (115, 163): 0.29804, (116, 162): 0.29804, (122, 164): 0.29804, (123, 165): 0.29804, (119, 159): 0.29804, (112, 145): 0.29804, (112, 158): 0.29804, (144, 172): 0.29804, (166, 233): 0.29804, (166, 167): 0.29804, (112, 166): 0.29804, (172, 233): 0.29804, (168, 236): 0.29804, (168, 169): 0.29804, (166, 168): 0.29804, (233, 236): 0.29804, (126, 178): 0.29804, (125, 161): 0.29804, (118, 127): 0.29804, (118, 160): 0.29804, (170, 239): 0.29804, (170, 171): 0.29804, (172, 173): 0.29804, (173, 174): 0.29804, (179, 180): 0.29804, (180, 181): 0.29804, (181, 182): 0.29804, (182, 183): 0.29804, (183, 184): 0.29804, (184, 185): 0.29804, (178, 185): 0.29804, (177, 184): 0.29804, (176, 183): 0.29804, (175, 182): 0.29804, (174, 181): 0.29804, (172, 179): 0.29804, (181, 188): 0.29804, (179, 186): 0.29804, (185, 192): 0.29804, (184, 191): 0.29804, (183, 190): 0.29804, (182, 189): 0.29804, (193, 194): 0.29804, (177, 193): 0.29804, (184, 194): 0.29804, (195, 196): 0.29804, (196, 197): 0.29804, (197, 198): 0.29804, (195, 198): 0.29804, (175, 196): 0.29804, (176, 195): 0.29804, (182, 197): 0.29804, (183, 198): 0.29804, (199, 200): 0.29804, (200, 201): 0.29804, (201, 202): 0.29804, (199, 202): 0.29804, (173, 200): 0.29804, (174, 199): 0.29804, (180, 201): 0.29804, (181, 202): 0.29804, (203, 204): 0.29804, (204, 205): 0.29804, (205, 206): 0.29804, (203, 206): 0.29804, (176, 204): 0.29804, (177, 203): 0.29804, (183, 205): 0.29804, (184, 206): 0.29804, (207, 208): 0.29804, (208, 209): 0.29804, (209, 210): 0.29804, (207, 210): 0.29804, (174, 208): 0.29804, (175, 207): 0.29804, (181, 209): 0.29804, (182, 210): 0.29804, (211, 212): 0.29804, (173, 211): 0.29804, (180, 212): 0.29804, (213, 214): 0.29804, (214, 215): 0.29804, (215, 216): 0.29804, (213, 216): 0.29804, (180, 214): 0.29804, (181, 213): 0.29804, (187, 215): 0.29804, (188, 216): 0.29804, (217, 218): 0.29804, (218, 219): 0.29804, (219, 220): 0.29804, (217, 220): 0.29804, (183, 218): 0.29804, (184, 217): 0.29804, (190, 219): 0.29804, (191, 220): 0.29804, (221, 222): 0.29804, (222, 223): 0.29804, (223, 224): 0.29804, (221, 224): 0.29804, (181, 222): 0.29804, (182, 221): 0.29804, (188, 223): 0.29804, (189, 224): 0.29804, (225, 226): 0.29804, (180, 225): 0.29804, (187, 226): 0.29804, (227, 228): 0.29804, (184, 227): 0.29804, (191, 228): 0.29804, (229, 230): 0.29804, (230, 231): 0.29804, (231, 232): 0.29804, (229, 232): 0.29804, (182, 230): 0.29804, (183, 229): 0.29804, (189, 231): 0.29804, (190, 232): 0.29804, (186, 226): 0.29804, (179, 212): 0.29804, (179, 225): 0.29804, (172, 211): 0.29804, (233, 234): 0.29804, (234, 235): 0.29804, (179, 234): 0.29804, (236, 237): 0.29804, (237, 238): 0.29804, (234, 237): 0.29804, (178, 193): 0.29804, (192, 228): 0.29804, (185, 194): 0.29804, (185, 227): 0.29804, (239, 240): 0.29804, (240, 241): 0.29804}
me_sphere.attributes.new('crease_edge', 'FLOAT', 'EDGE').data.foreach_set('value', [_k.get((min(e.vertices), max(e.vertices)), 0.0) for e in me_sphere.edges])
_uv = me_sphere.uv_layers.new(name='UVMap')
_uv.uv.foreach_set('vector', [0.622, 0.1326, 0.5859, 0.2803, 0.5272, 0.2549, 0.4856, 0.1326, 0.6216, 0.3073, 0.5859, 0.2803, 0.622, 0.1326, 0.5031, 0.2876, 0.5272, 0.2549, 0.5859, 0.2803, 0.6216, 0.3073, 0.4856, 0.1326, 0.5272, 0.2549, 0.5031, 0.2876, 0.5895, 0.4424, 0.5853, 0.4772, 0.535, 0.469, 0.5335, 0.443, 0.6202, 0.506, 0.5853, 0.4772, 0.5895, 0.4424, 0.6209, 0.4175, 0.5021, 0.4988, 0.535, 0.469, 0.5853, 0.4772, 0.6202, 0.506, 0.5034, 0.4058, 0.5335, 0.443, 0.535, 0.469, 0.5021, 0.4988, 0.6209, 0.4175, 0.5895, 0.4424, 0.5335, 0.443, 0.5034, 0.4058, 0.5893, 0.6194, 0.5928, 0.674, 0.5287, 0.6792, 0.5318, 0.6271, 0.6165, 0.715, 0.5928, 0.674, 0.5893, 0.6194, 0.6194, 0.5947, 0.411, 0.6771, 0.4049, 0.7401, 0.3863, 0.7196, 0.5009, 0.5924, 0.5318, 0.6271, 0.5287, 0.6792, 0.5039, 0.7247, 0.6194, 0.5947, 0.5893, 0.6194, 0.5318, 0.6271, 0.5009, 0.5924, 0.5947, 0.3364, 0.5892, 0.3917, 0.5321, 0.3786, 0.5295, 0.3329, 0.6209, 0.4175, 0.5892, 0.3917, 0.5947, 0.3364, 0.6216, 0.3073, 0.5034, 0.4058, 0.5321, 0.3786, 0.5892, 0.3917, 0.6209, 0.4175, 0.5031, 0.2876, 0.5295, 0.3329, 0.5321, 0.3786, 0.5034, 0.4058, 0.6216, 0.3073, 0.5947, 0.3364, 0.5295, 0.3329, 0.5031, 0.2876, 0.5876, 0.5292, 0.5829, 0.5658, 0.5297, 0.5587, 0.5331, 0.5339, 0.6194, 0.5947, 0.5829, 0.5658, 0.5876, 0.5292, 0.6202, 0.506, 0.5009, 0.5924, 0.5297, 0.5587, 0.5829, 0.5658, 0.6194, 0.5947, 0.5021, 0.4988, 0.5331, 0.5339, 0.5297, 0.5587, 0.5009, 0.5924, 0.6202, 0.506, 0.5876, 0.5292, 0.5331, 0.5339, 0.5021, 0.4988, 0.5996, 0.7347, 0.6171, 0.7799, 0.5018, 0.7865, 0.5195, 0.7505, 0.6171, 0.7799, 0.5996, 0.7347, 0.6165, 0.715, 0.5039, 0.7247, 0.5195, 0.7505, 0.5018, 0.7865, 0.6165, 0.715, 0.5996, 0.7347, 0.5928, 0.674, 0.4719, 0.6277, 0.4769, 0.6763, 0.411, 0.6771, 0.4143, 0.6163, 0.5039, 0.7247, 0.4769, 0.6763, 0.4719, 0.6277, 0.5009, 0.5924, 0.4769, 0.6763, 0.5039, 0.7247, 0.488, 0.7503, 0.3855, 0.5932, 0.4143, 0.6163, 0.411, 0.6771, 0.3863, 0.7196, 0.5009, 0.5924, 0.4719, 0.6277, 0.4143, 0.6163, 0.3855, 0.5932, 0.4784, 0.3322, 0.4744, 0.3757, 0.4175, 0.3902, 0.4125, 0.3258, 0.5034, 0.4058, 0.4744, 0.3757, 0.4784, 0.3322, 0.5031, 0.2876, 0.3851, 0.4164, 0.4175, 0.3902, 0.4744, 0.3757, 0.5034, 0.4058, 0.3848, 0.2906, 0.4125, 0.3258, 0.4175, 0.3902, 0.3851, 0.4164, 0.5031, 0.2876, 0.4784, 0.3322, 0.4125, 0.3258, 0.3848, 0.2906, 0.4702, 0.5333, 0.4723, 0.5591, 0.421, 0.5659, 0.4173, 0.5306, 0.5009, 0.5924, 0.4723, 0.5591, 0.4702, 0.5333, 0.5021, 0.4988, 0.3855, 0.5932, 0.421, 0.5659, 0.4723, 0.5591, 0.5009, 0.5924, 0.3852, 0.5077, 0.4173, 0.5306, 0.421, 0.5659, 0.3855, 0.5932, 0.5021, 0.4988, 0.4702, 0.5333, 0.4173, 0.5306, 0.3852, 0.5077, 0.488, 0.7503, 0.5018, 0.7865, 0.3866, 0.7849, 0.4049, 0.7401, 0.5018, 0.7865, 0.488, 0.7503, 0.5039, 0.7247, 0.3863, 0.7196, 0.4049, 0.7401, 0.3866, 0.7849, 0.5287, 0.6792, 0.5195, 0.7505, 0.5039, 0.7247, 0.4856, 0.1326, 0.4731, 0.2491, 0.4166, 0.2628, 0.3846, 0.1326, 0.5031, 0.2876, 0.4731, 0.2491, 0.4856, 0.1326, 0.3848, 0.2906, 0.4166, 0.2628, 0.4731, 0.2491, 0.5031, 0.2876, 0.3846, 0.1326, 0.4166, 0.2628, 0.3848, 0.2906, 0.4732, 0.4438, 0.4705, 0.4686, 0.4203, 0.4792, 0.4167, 0.4421, 0.5021, 0.4988, 0.4705, 0.4686, 0.4732, 0.4438, 0.5034, 0.4058, 0.3852, 0.5077, 0.4203, 0.4792, 0.4705, 0.4686, 0.5021, 0.4988, 0.3851, 0.4164, 0.4167, 0.4421, 0.4203, 0.4792, 0.3852, 0.5077, 0.5034, 0.4058, 0.4732, 0.4438, 0.4167, 0.4421, 0.3851, 0.4164, 0.3866, 0.7849, 0.5018, 0.7865, 0.502, 0.8599, 0.387, 0.8599, 0.5018, 0.7865, 0.6171, 0.7799, 0.6163, 0.8599, 0.502, 0.8599, 0.387, 0.8599, 0.502, 0.8599, 0.4381, 0.9795, 0.3972, 0.9864, 0.502, 0.8599, 0.6163, 0.8599, 0.6062, 0.9858, 0.5655, 0.9789, 0.5195, 0.7505, 0.5287, 0.6792, 0.5928, 0.674, 0.5996, 0.7347, 0.488, 0.7503, 0.4049, 0.7401, 0.411, 0.6771, 0.4769, 0.6763, 0.4856, 0.1326, 0.3846, 0.1326, 0.3822, 0.02128, 0.4209, 0.02128, 0.622, 0.1326, 0.4856, 0.1326, 0.5564, 0.01509, 0.6086, 0.01509, 0.622, 0.1326, 0.7594, 0.1326, 0.7168, 0.2555, 0.6574, 0.2805, 0.6216, 0.3073, 0.622, 0.1326, 0.6574, 0.2805, 0.7407, 0.2886, 0.6216, 0.3073, 0.6574, 0.2805, 0.7168, 0.2555, 0.7594, 0.1326, 0.7407, 0.2886, 0.7168, 0.2555, 0.6517, 0.4428, 0.708, 0.4437, 0.706, 0.47, 0.6553, 0.4776, 0.6202, 0.506, 0.6209, 0.4175, 0.6517, 0.4428, 0.6553, 0.4776, 0.7393, 0.5005, 0.6202, 0.506, 0.6553, 0.4776, 0.706, 0.47, 0.7392, 0.4068, 0.7393, 0.5005, 0.706, 0.47, 0.708, 0.4437, 0.6209, 0.4175, 0.7392, 0.4068, 0.708, 0.4437, 0.6517, 0.4428, 0.6483, 0.6201, 0.7057, 0.6286, 0.7078, 0.6806, 0.6436, 0.6744, 0.6189, 0.7147, 0.6194, 0.5947, 0.6483, 0.6201, 0.6436, 0.6744, 0.8256, 0.6821, 0.8484, 0.7249, 0.8297, 0.7441, 0.7382, 0.5944, 0.7315, 0.7263, 0.7078, 0.6806, 0.7057, 0.6286, 0.6194, 0.5947, 0.7382, 0.5944, 0.7057, 0.6286, 0.6483, 0.6201, 0.648, 0.3366, 0.7136, 0.3335, 0.7104, 0.3793, 0.6529, 0.3919, 0.6209, 0.4175, 0.6216, 0.3073, 0.648, 0.3366, 0.6529, 0.3919, 0.7392, 0.4068, 0.6209, 0.4175, 0.6529, 0.3919, 0.7104, 0.3793, 0.7407, 0.2886, 0.7392, 0.4068, 0.7104, 0.3793, 0.7136, 0.3335, 0.6216, 0.3073, 0.7407, 0.2886, 0.7136, 0.3335, 0.648, 0.3366, 0.6521, 0.5297, 0.7068, 0.5351, 0.7097, 0.56, 0.6562, 0.5663, 0.6194, 0.5947, 0.6202, 0.506, 0.6521, 0.5297, 0.6562, 0.5663, 0.7382, 0.5944, 0.6194, 0.5947, 0.6562, 0.5663, 0.7097, 0.56, 0.7393, 0.5005, 0.7382, 0.5944, 0.7097, 0.56, 0.7068, 0.5351, 0.6202, 0.506, 0.7393, 0.5005, 0.7068, 0.5351, 0.6521, 0.5297, 0.6356, 0.7348, 0.7156, 0.7517, 0.7324, 0.7874, 0.6171, 0.7799, 0.6171, 0.7799, 0.6189, 0.7147, 0.6356, 0.7348, 0.7315, 0.7263, 0.7324, 0.7874, 0.7156, 0.7517, 0.6189, 0.7147, 0.6436, 0.6744, 0.6356, 0.7348, 0.7658, 0.6311, 0.8242, 0.6216, 0.8256, 0.6821, 0.7594, 0.6794, 0.7315, 0.7263, 0.7382, 0.5944, 0.7658, 0.6311, 0.7594, 0.6794, 0.7594, 0.6794, 0.7469, 0.7518, 0.7315, 0.7263, 0.8554, 0.6003, 0.8484, 0.7249, 0.8256, 0.6821, 0.8242, 0.6216, 0.7382, 0.5944, 0.8554, 0.6003, 0.8242, 0.6216, 0.7658, 0.6311, 0.7649, 0.3328, 0.8315, 0.3263, 0.8261, 0.3919, 0.7685, 0.3764, 0.7392, 0.4068, 0.7407, 0.2886, 0.7649, 0.3328, 0.7685, 0.3764, 0.8601, 0.4195, 0.7392, 0.4068, 0.7685, 0.3764, 0.8261, 0.3919, 0.8593, 0.2909, 0.8601, 0.4195, 0.8261, 0.3919, 0.8315, 0.3263, 0.7407, 0.2886, 0.8593, 0.2909, 0.8315, 0.3263, 0.7649, 0.3328, 0.77, 0.5363, 0.8243, 0.5352, 0.8194, 0.5711, 0.7673, 0.5623, 0.7382, 0.5944, 0.7393, 0.5005, 0.77, 0.5363, 0.7673, 0.5623, 0.8554, 0.6003, 0.7382, 0.5944, 0.7673, 0.5623, 0.8194, 0.5711, 0.8587, 0.5133, 0.8554, 0.6003, 0.8194, 0.5711, 0.8243, 0.5352, 0.7393, 0.5005, 0.8587, 0.5133, 0.8243, 0.5352, 0.77, 0.5363, 0.7469, 0.7518, 0.8297, 0.7441, 0.8461, 0.7876, 0.7324, 0.7874, 0.7324, 0.7874, 0.7315, 0.7263, 0.7469, 0.7518, 0.8484, 0.7249, 0.8461, 0.7876, 0.8297, 0.7441, 0.7078, 0.6806, 0.7315, 0.7263, 0.7156, 0.7517, 0.7594, 0.1326, 0.8589, 0.1326, 0.8283, 0.263, 0.7711, 0.2491, 0.7407, 0.2886, 0.7594, 0.1326, 0.7711, 0.2491, 0.8593, 0.2909, 0.7407, 0.2886, 0.7711, 0.2491, 0.8283, 0.263, 0.8589, 0.1326, 0.8593, 0.2909, 0.8283, 0.263, 0.7688, 0.4455, 0.8269, 0.4449, 0.8223, 0.4829, 0.7711, 0.4707, 0.7393, 0.5005, 0.7392, 0.4068, 0.7688, 0.4455, 0.7711, 0.4707, 0.8587, 0.5133, 0.7393, 0.5005, 0.7711, 0.4707, 0.8223, 0.4829, 0.8601, 0.4195, 0.8587, 0.5133, 0.8223, 0.4829, 0.8269, 0.4449, 0.7392, 0.4068, 0.8601, 0.4195, 0.8269, 0.4449, 0.7688, 0.4455, 0.8461, 0.7876, 0.844, 0.8599, 0.7306, 0.8599, 0.7324, 0.7874, 0.7324, 0.7874, 0.7306, 0.8599, 0.6163, 0.8599, 0.6171, 0.7799, 0.844, 0.8599, 0.8339, 0.9847, 0.7936, 0.9778, 0.7306, 0.8599, 0.7306, 0.8599, 0.6671, 0.9789, 0.6264, 0.9858, 0.6163, 0.8599, 0.7156, 0.7517, 0.6356, 0.7348, 0.6436, 0.6744, 0.7078, 0.6806, 0.7469, 0.7518, 0.7594, 0.6794, 0.8256, 0.6821, 0.8297, 0.7441, 0.7594, 0.1326, 0.8234, 0.02378, 0.859, 0.0236, 0.8589, 0.1326, 0.622, 0.1326, 0.6355, 0.01427, 0.6881, 0.01427, 0.7594, 0.1326, 0.1548, 0.1326, 0.2842, 0.1326, 0.2439, 0.2514, 0.1856, 0.2751, 0.1509, 0.301, 0.1548, 0.1326, 0.1856, 0.2751, 0.2674, 0.2861, 0.1509, 0.301, 0.1856, 0.2751, 0.2439, 0.2514, 0.2842, 0.1326, 0.2674, 0.2861, 0.2439, 0.2514, 0.1791, 0.4407, 0.2365, 0.4417, 0.2351, 0.4683, 0.1834, 0.477, 0.1454, 0.5075, 0.1467, 0.4144, 0.1791, 0.4407, 0.1834, 0.477, 0.2676, 0.4988, 0.1454, 0.5075, 0.1834, 0.477, 0.2351, 0.4683, 0.2665, 0.4046, 0.2676, 0.4988, 0.2351, 0.4683, 0.2365, 0.4417, 0.1467, 0.4144, 0.2665, 0.4046, 0.2365, 0.4417, 0.1791, 0.4407, 0.1805, 0.6241, 0.2394, 0.63, 0.2433, 0.6822, 0.1783, 0.6792, 0.1561, 0.7211, 0.1474, 0.6009, 0.1805, 0.6241, 0.1783, 0.6792, 0.3612, 0.6775, 0.3863, 0.7196, 0.368, 0.7403, 0.2694, 0.5934, 0.2686, 0.7263, 0.2433, 0.6822, 0.2394, 0.63, 0.1474, 0.6009, 0.2694, 0.5934, 0.2394, 0.63, 0.1805, 0.6241, 0.1766, 0.3314, 0.2413, 0.3301, 0.2384, 0.3759, 0.1809, 0.388, 0.1467, 0.4144, 0.1509, 0.301, 0.1766, 0.3314, 0.1809, 0.388, 0.2665, 0.4046, 0.1467, 0.4144, 0.1809, 0.388, 0.2384, 0.3759, 0.2674, 0.2861, 0.2665, 0.4046, 0.2384, 0.3759, 0.2413, 0.3301, 0.1509, 0.301, 0.2674, 0.2861, 0.2413, 0.3301, 0.1766, 0.3314, 0.1806, 0.5314, 0.2371, 0.5351, 0.2407, 0.5605, 0.1861, 0.5693, 0.1474, 0.6009, 0.1454, 0.5075, 0.1806, 0.5314, 0.1861, 0.5693, 0.2694, 0.5934, 0.1474, 0.6009, 0.1861, 0.5693, 0.2407, 0.5605, 0.2676, 0.4988, 0.2694, 0.5934, 0.2407, 0.5605, 0.2371, 0.5351, 0.1454, 0.5075, 0.2676, 0.4988, 0.2371, 0.5351, 0.1806, 0.5314, 0.1731, 0.7395, 0.2533, 0.752, 0.2712, 0.7874, 0.1568, 0.7832, 0.1568, 0.7832, 0.1561, 0.7211, 0.1731, 0.7395, 0.2686, 0.7263, 0.2712, 0.7874, 0.2533, 0.752, 0.1561, 0.7211, 0.1783, 0.6792, 0.1731, 0.7395, 0.2997, 0.6286, 0.3574, 0.6168, 0.3612, 0.6775, 0.2951, 0.6774, 0.2686, 0.7263, 0.2694, 0.5934, 0.2997, 0.6286, 0.2951, 0.6774, 0.2951, 0.6774, 0.2846, 0.7516, 0.2686, 0.7263, 0.3855, 0.5932, 0.3863, 0.7196, 0.3612, 0.6775, 0.3574, 0.6168, 0.2694, 0.5934, 0.3855, 0.5932, 0.3574, 0.6168, 0.2997, 0.6286, 0.292, 0.3308, 0.3576, 0.3254, 0.3528, 0.3896, 0.2959, 0.3745, 0.2665, 0.4046, 0.2674, 0.2861, 0.292, 0.3308, 0.2959, 0.3745, 0.3851, 0.4164, 0.2665, 0.4046, 0.2959, 0.3745, 0.3528, 0.3896, 0.3848, 0.2906, 0.3851, 0.4164, 0.3528, 0.3896, 0.3576, 0.3254, 0.2674, 0.2861, 0.3848, 0.2906, 0.3576, 0.3254, 0.292, 0.3308, 0.3005, 0.5335, 0.3536, 0.5307, 0.3502, 0.5661, 0.2984, 0.5594, 0.2694, 0.5934, 0.2676, 0.4988, 0.3005, 0.5335, 0.2984, 0.5594, 0.3855, 0.5932, 0.2694, 0.5934, 0.2984, 0.5594, 0.3502, 0.5661, 0.3852, 0.5077, 0.3855, 0.5932, 0.3502, 0.5661, 0.3536, 0.5307, 0.2676, 0.4988, 0.3852, 0.5077, 0.3536, 0.5307, 0.3005, 0.5335, 0.2846, 0.7516, 0.368, 0.7403, 0.3866, 0.7849, 0.2712, 0.7874, 0.2712, 0.7874, 0.2686, 0.7263, 0.2846, 0.7516, 0.3863, 0.7196, 0.3866, 0.7849, 0.368, 0.7403, 0.2433, 0.6822, 0.2686, 0.7263, 0.2533, 0.752, 0.2842, 0.1326, 0.3846, 0.1326, 0.3528, 0.2622, 0.2967, 0.2478, 0.2674, 0.2861, 0.2842, 0.1326, 0.2967, 0.2478, 0.3848, 0.2906, 0.2674, 0.2861, 0.2967, 0.2478, 0.3528, 0.2622, 0.3846, 0.1326, 0.3848, 0.2906, 0.3528, 0.2622, 0.2972, 0.4431, 0.3539, 0.4419, 0.3505, 0.479, 0.3, 0.4682, 0.2676, 0.4988, 0.2665, 0.4046, 0.2972, 0.4431, 0.3, 0.4682, 0.3852, 0.5077, 0.2676, 0.4988, 0.3, 0.4682, 0.3505, 0.479, 0.3851, 0.4164, 0.3852, 0.5077, 0.3505, 0.479, 0.3539, 0.4419, 0.2665, 0.4046, 0.3851, 0.4164, 0.3539, 0.4419, 0.2972, 0.4431, 0.3866, 0.7849, 0.387, 0.8599, 0.2718, 0.8599, 0.2712, 0.7874, 0.2712, 0.7874, 0.2718, 0.8599, 0.159, 0.8599, 0.1568, 0.7832, 0.387, 0.8599, 0.3767, 0.9867, 0.3358, 0.9797, 0.2718, 0.8599, 0.2718, 0.8599, 0.2091, 0.9773, 0.169, 0.9841, 0.159, 0.8599, 0.2533, 0.752, 0.1731, 0.7395, 0.1783, 0.6792, 0.2433, 0.6822, 0.2846, 0.7516, 0.2951, 0.6774, 0.3612, 0.6775, 0.368, 0.7403, 0.2842, 0.1326, 0.3485, 0.02202, 0.3869, 0.02202, 0.3846, 0.1326, 0.1548, 0.1326, 0.1676, 0.02121, 0.2171, 0.02121, 0.2842, 0.1326, 0.1548, 0.1326, 0.1161, 0.266, 0.06193, 0.2409, 0.03424, 0.1326, 0.1509, 0.301, 0.1161, 0.266, 0.1548, 0.1326, 0.03771, 0.2754, 0.06193, 0.2409, 0.1161, 0.266, 0.1509, 0.301, 0.03424, 0.1326, 0.06193, 0.2409, 0.03771, 0.2754, 0.1137, 0.4433, 0.1102, 0.4737, 0.06418, 0.4695, 0.06172, 0.4425, 0.1454, 0.5075, 0.1102, 0.4737, 0.1137, 0.4433, 0.1467, 0.4144, 0.02313, 0.5071, 0.06418, 0.4695, 0.1102, 0.4737, 0.1454, 0.5075, 0.02923, 0.4015, 0.06172, 0.4425, 0.06418, 0.4695, 0.02313, 0.5071, 0.1467, 0.4144, 0.1137, 0.4433, 0.06172, 0.4425, 0.02923, 0.4015, 0.1203, 0.6344, 0.1273, 0.6844, 0.06506, 0.6928, 0.06663, 0.642, 0.1535, 0.7208, 0.1273, 0.6844, 0.1203, 0.6344, 0.1474, 0.6009, 0.875, 0.6876, 0.8654, 0.7455, 0.8484, 0.7249, 0.02991, 0.6077, 0.06663, 0.642, 0.06506, 0.6928, 0.04022, 0.749, 0.1474, 0.6009, 0.1203, 0.6344, 0.06663, 0.642, 0.02991, 0.6077, 0.1219, 0.3325, 0.1156, 0.3803, 0.06416, 0.3692, 0.06354, 0.3244, 0.1467, 0.4144, 0.1156, 0.3803, 0.1219, 0.3325, 0.1509, 0.301, 0.02923, 0.4015, 0.06416, 0.3692, 0.1156, 0.3803, 0.1467, 0.4144, 0.03771, 0.2754, 0.06354, 0.3244, 0.06416, 0.3692, 0.02923, 0.4015, 0.1509, 0.301, 0.1219, 0.3325, 0.06354, 0.3244, 0.03771, 0.2754, 0.1124, 0.5365, 0.1093, 0.5691, 0.0596, 0.5672, 0.06195, 0.5419, 0.1474, 0.6009, 0.1093, 0.5691, 0.1124, 0.5365, 0.1454, 0.5075, 0.02991, 0.6077, 0.0596, 0.5672, 0.1093, 0.5691, 0.1474, 0.6009, 0.02313, 0.5071, 0.06195, 0.5419, 0.0596, 0.5672, 0.02991, 0.6077, 0.1454, 0.5075, 0.1124, 0.5365, 0.06195, 0.5419, 0.02313, 0.5071, 0.1378, 0.7418, 0.1568, 0.7832, 0.04933, 0.7981, 0.05909, 0.7671, 0.1568, 0.7832, 0.1378, 0.7418, 0.1535, 0.7208, 0.04022, 0.749, 0.05909, 0.7671, 0.04933, 0.7981, 0.1535, 0.7208, 0.1378, 0.7418, 0.1273, 0.6844, 0.9349, 0.6459, 0.937, 0.6907, 0.875, 0.6876, 0.8821, 0.6325, 0.9628, 0.7461, 0.937, 0.6907, 0.9349, 0.6459, 0.9682, 0.6149, 0.937, 0.6907, 0.9628, 0.7461, 0.9444, 0.765, 0.8554, 0.6003, 0.8821, 0.6325, 0.875, 0.6876, 0.8484, 0.7249, 0.9682, 0.6149, 0.9349, 0.6459, 0.8821, 0.6325, 0.8554, 0.6003, 0.9475, 0.3365, 0.9441, 0.3757, 0.8934, 0.3869, 0.889, 0.3313, 0.9739, 0.4075, 0.9441, 0.3757, 0.9475, 0.3365, 0.9727, 0.295, 0.8601, 0.4195, 0.8934, 0.3869, 0.9441, 0.3757, 0.9739, 0.4075, 0.8593, 0.2909, 0.889, 0.3313, 0.8934, 0.3869, 0.8601, 0.4195, 0.9727, 0.295, 0.9475, 0.3365, 0.889, 0.3313, 0.8593, 0.2909, 0.9379, 0.5453, 0.9389, 0.5721, 0.8916, 0.5723, 0.89, 0.5415, 0.9682, 0.6149, 0.9389, 0.5721, 0.9379, 0.5453, 0.9793, 0.5095, 0.8554, 0.6003, 0.8916, 0.5723, 0.9389, 0.5721, 0.9682, 0.6149, 0.8587, 0.5133, 0.89, 0.5415, 0.8916, 0.5723, 0.8554, 0.6003, 0.9793, 0.5095, 0.9379, 0.5453, 0.89, 0.5415, 0.8587, 0.5133, 0.9444, 0.765, 0.9524, 0.7944, 0.8461, 0.7876, 0.8654, 0.7455, 0.9524, 0.7944, 0.9444, 0.765, 0.9628, 0.7461, 0.8484, 0.7249, 0.8654, 0.7455, 0.8461, 0.7876, 0.06506, 0.6928, 0.05909, 0.7671, 0.04022, 0.749, 0.9572, 0.1326, 0.9429, 0.2524, 0.8909, 0.2597, 0.8589, 0.1326, 0.9727, 0.295, 0.9429, 0.2524, 0.9572, 0.1326, 0.8593, 0.2909, 0.8909, 0.2597, 0.9429, 0.2524, 0.9727, 0.295, 0.8589, 0.1326, 0.8909, 0.2597, 0.8593, 0.2909, 0.9433, 0.4479, 0.9403, 0.4732, 0.8949, 0.4803, 0.8922, 0.4484, 0.9793, 0.5095, 0.9403, 0.4732, 0.9433, 0.4479, 0.9739, 0.4075, 0.8587, 0.5133, 0.8949, 0.4803, 0.9403, 0.4732, 0.9793, 0.5095, 0.8601, 0.4195, 0.8922, 0.4484, 0.8949, 0.4803, 0.8587, 0.5133, 0.9739, 0.4075, 0.9433, 0.4479, 0.8922, 0.4484, 0.8601, 0.4195, 0.8461, 0.7876, 0.9524, 0.7944, 0.9526, 0.8599, 0.844, 0.8599, 0.04933, 0.7981, 0.1568, 0.7832, 0.159, 0.8599, 0.05144, 0.8599, 0.844, 0.8599, 0.9526, 0.8599, 0.8922, 0.9729, 0.8536, 0.9795, 0.05144, 0.8599, 0.159, 0.8599, 0.1494, 0.9783, 0.1112, 0.9718, 0.05909, 0.7671, 0.06506, 0.6928, 0.1273, 0.6844, 0.1378, 0.7418, 0.9444, 0.765, 0.8654, 0.7455, 0.875, 0.6876, 0.937, 0.6907, 0.9572, 0.1326, 0.8589, 0.1326, 0.859, 0.0236, 0.8945, 0.0238, 0.1548, 0.1326, 0.03424, 0.1326, 0.09683, 0.02871, 0.143, 0.02871])
_ca = me_sphere.color_attributes.new('Col', 'BYTE_COLOR', 'CORNER')
_ca.data.foreach_set('color', [1.0, 1.0, 1.0, 1.0, 1.0, 1.0, 1.0, 1.0, 1.0, 1.0, 1.0, 1.0, 1.0, 1.0, 1.0, 1.0, 1.0, 1.0, 1.0, 1.0, 1.0, 1.0, 1.0, 1.0, 1.0, 1.0, 1.0, 1.0, 1.0, 1.0, 1.0, 1.0, 1.0, 1.0, 1.0, 1.0, 1.0, 1.0, 1.0, 1.0, 1.0, 1.0, 1.0, 1.0, 1.0, 1.0, 1.0, 1.0, 1.0, 1.0, 1.0, 1.0, 1.0, 1.0, 1.0, 1.0, 1.0, 1.0, 1.0, 1.0, 1.0, 1.0, 1.0, 1.0, 1.0, 1.0, 1.0, 1.0, 1.0, 1.0, 1.0, 1.0, 1.0, 1.0, 1.0, 1.0, 1.0, 1.0, 1.0, 1.0, 1.0, 1.0, 1.0, 1.0, 1.0, 1.0, 1.0, 1.0, 1.0, 1.0, 1.0, 1.0, 1.0, 1.0, 1.0, 1.0, 1.0, 1.0, 1.0, 1.0, 1.0, 1.0, 1.0, 1.0, 1.0, 1.0, 1.0, 1.0, 1.0, 1.0, 1.0, 1.0, 1.0, 1.0, 1.0, 1.0, 1.0, 1.0, 1.0, 1.0, 1.0, 1.0, 1.0, 1.0, 1.0, 1.0, 1.0, 1.0, 1.0, 1.0, 1.0, 1.0, 1.0, 1.0, 1.0, 1.0, 1.0, 1.0, 1.0, 1.0, 1.0, 1.0, 1.0, 1.0, 1.0, 1.0, 1.0, 1.0, 1.0, 1.0, 1.0, 1.0, 1.0, 1.0, 1.0, 1.0, 1.0, 1.0, 1.0, 1.0, 1.0, 1.0, 1.0, 1.0, 1.0, 1.0, 1.0, 1.0, 1.0, 1.0, 1.0, 1.0, 1.0, 1.0, 1.0, 1.0, 1.0, 1.0, 1.0, 1.0, 1.0, 1.0, 1.0, 1.0, 1.0, 1.0, 1.0, 1.0, 1.0, 1.0, 1.0, 1.0, 1.0, 1.0, 1.0, 1.0, 1.0, 1.0, 1.0, 1.0, 1.0, 1.0, 1.0, 1.0, 1.0, 1.0, 1.0, 1.0, 1.0, 1.0, 1.0, 1.0, 1.0, 1.0, 1.0, 1.0, 1.0, 1.0, 1.0, 1.0, 1.0, 1.0, 1.0, 1.0, 1.0, 1.0, 1.0, 1.0, 1.0, 1.0, 1.0, 1.0, 1.0, 1.0, 1.0, 1.0, 1.0, 1.0, 1.0, 1.0, 1.0, 1.0, 1.0, 1.0, 1.0, 1.0, 1.0, 1.0, 1.0, 1.0, 1.0, 1.0, 1.0, 1.0, 1.0, 1.0, 1.0, 1.0, 1.0, 1.0, 1.0, 1.0, 1.0, 1.0, 1.0, 1.0, 1.0, 1.0, 1.0, 1.0, 1.0, 1.0, 1.0, 1.0, 1.0, 1.0, 1.0, 1.0, 1.0, 1.0, 1.0, 1.0, 1.0, 1.0, 1.0, 1.0, 1.0, 1.0, 1.0, 1.0, 1.0, 1.0, 1.0, 1.0, 1.0, 1.0, 1.0, 1.0, 1.0, 1.0, 1.0, 1.0, 1.0, 1.0, 1.0, 1.0, 1.0, 1.0, 1.0, 1.0, 1.0, 1.0, 1.0, 1.0, 1.0, 1.0, 1.0, 1.0, 1.0, 1.0, 1.0, 1.0, 1.0, 1.0, 1.0, 1.0, 1.0, 1.0, 1.0, 1.0, 1.0, 1.0, 1.0, 1.0, 1.0, 1.0, 1.0, 1.0, 1.0, 1.0, 1.0, 1.0, 1.0, 1.0, 1.0, 1.0, 1.0, 1.0, 1.0, 1.0, 1.0, 1.0, 1.0, 1.0, 1.0, 1.0, 1.0, 1.0, 1.0, 1.0, 1.0, 1.0, 1.0, 1.0, 1.0, 1.0, 1.0, 1.0, 1.0, 1.0, 1.0, 1.0, 1.0, 1.0, 1.0, 1.0, 1.0, 1.0, 1.0, 1.0, 1.0, 1.0, 1.0, 1.0, 1.0, 1.0, 1.0, 1.0, 1.0, 1.0, 1.0, 1.0, 1.0, 1.0, 1.0, 1.0, 1.0, 1.0, 1.0, 1.0, 1.0, 1.0, 1.0, 1.0, 1.0, 1.0, 1.0, 1.0, 1.0, 1.0, 1.0, 1.0, 1.0, 1.0, 1.0, 1.0, 1.0, 1.0, 1.0, 1.0, 1.0, 1.0, 1.0, 1.0, 1.0, 1.0, 1.0, 1.0, 1.0, 1.0, 1.0, 1.0, 1.0, 1.0, 1.0, 1.0, 1.0, 1.0, 1.0, 1.0, 1.0, 1.0, 1.0, 1.0, 1.0, 1.0, 1.0, 1.0, 1.0, 1.0, 1.0, 1.0, 1.0, 1.0, 1.0, 1.0, 1.0, 1.0, 1.0, 1.0, 1.0, 1.0, 1.0, 1.0, 1.0, 1.0, 1.0, 1.0, 1.0, 1.0, 1.0, 1.0, 1.0, 1.0, 1.0, 1.0, 1.0, 1.0, 1.0, 1.0, 1.0, 1.0, 1.0, 1.0, 1.0, 1.0, 1.0, 1.0, 1.0, 1.0, 1.0, 1.0, 1.0, 1.0, 1.0, 1.0, 1.0, 1.0, 1.0, 1.0, 1.0, 1.0, 1.0, 1.0, 1.0, 1.0, 1.0, 1.0, 1.0, 1.0, 1.0, 1.0, 1.0, 1.0, 1.0, 1.0, 1.0, 1.0, 1.0, 1.0, 1.0, 1.0, 1.0, 1.0, 1.0, 1.0, 1.0, 1.0, 1.0, 1.0, 1.0, 1.0, 1.0, 1.0, 1.0, 1.0, 1.0, 1.0, 1.0, 1.0, 1.0, 1.0, 1.0, 1.0, 1.0, 1.0, 1.0, 1.0, 1.0, 1.0, 1.0, 1.0, 1.0, 1.0, 1.0, 1.0, 1.0, 1.0, 1.0, 1.0, 1.0, 1.0, 1.0, 1.0, 1.0, 1.0, 1.0, 1.0, 1.0, 1.0, 1.0, 1.0, 1.0, 1.0, 1.0, 1.0, 1.0, 1.0, 1.0, 1.0, 1.0, 1.0, 1.0, 1.0, 1.0, 1.0, 1.0, 1.0, 1.0, 1.0, 1.0, 1.0, 1.0, 1.0, 1.0, 1.0, 1.0, 1.0, 1.0, 1.0, 1.0, 1.0, 1.0, 1.0, 1.0, 1.0, 1.0, 1.0, 1.0, 1.0, 1.0, 1.0, 1.0, 1.0, 1.0, 1.0, 1.0, 1.0, 1.0, 1.0, 1.0, 1.0, 1.0, 1.0, 1.0, 1.0, 1.0, 1.0, 1.0, 1.0, 1.0, 1.0, 1.0, 1.0, 1.0, 1.0, 1.0, 1.0, 1.0, 1.0, 1.0, 1.0, 1.0, 1.0, 1.0, 1.0, 1.0, 1.0, 1.0, 1.0, 1.0, 1.0, 1.0, 1.0, 1.0, 1.0, 1.0, 1.0, 1.0, 1.0, 1.0, 1.0, 1.0, 1.0, 1.0, 1.0, 1.0, 1.0, 1.0, 1.0, 1.0, 1.0, 1.0, 1.0, 1.0, 1.0, 1.0, 1.0, 1.0, 1.0, 1.0, 1.0, 1.0, 1.0, 1.0, 1.0, 1.0, 1.0, 1.0, 1.0, 1.0, 1.0, 1.0, 1.0, 1.0, 1.0, 1.0, 1.0, 1.0, 1.0, 1.0, 1.0, 1.0, 1.0, 1.0, 1.0, 1.0, 1.0, 1.0, 1.0, 1.0, 1.0, 1.0, 1.0, 1.0, 1.0, 1.0, 1.0, 1.0, 1.0, 1.0, 1.0, 1.0, 1.0, 1.0, 1.0, 1.0, 1.0, 1.0, 1.0, 1.0, 1.0, 1.0, 1.0, 1.0, 1.0, 1.0, 1.0, 1.0, 1.0, 1.0, 1.0, 1.0, 1.0, 1.0, 1.0, 1.0, 1.0, 1.0, 1.0, 1.0, 1.0, 1.0, 1.0, 1.0, 1.0, 1.0, 1.0, 1.0, 1.0, 1.0, 1.0, 1.0, 1.0, 1.0, 1.0, 1.0, 1.0, 1.0, 1.0, 1.0, 1.0, 1.0, 1.0, 1.0, 1.0, 1.0, 1.0, 1.0, 1.0, 1.0, 1.0, 1.0, 1.0, 1.0, 1.0, 1.0, 1.0, 1.0, 1.0, 1.0, 1.0, 1.0, 1.0, 1.0, 1.0, 1.0, 1.0, 1.0, 1.0, 1.0, 1.0, 1.0, 1.0, 1.0, 1.0, 1.0, 1.0, 1.0, 1.0, 1.0, 1.0, 1.0, 1.0, 1.0, 1.0, 1.0, 1.0, 1.0, 1.0, 1.0, 1.0, 1.0, 1.0, 1.0, 1.0, 1.0, 1.0, 1.0, 1.0, 1.0, 1.0, 1.0, 1.0, 1.0, 1.0, 1.0, 1.0, 1.0, 1.0, 1.0, 1.0, 1.0, 1.0, 1.0, 1.0, 1.0, 1.0, 1.0, 1.0, 1.0, 1.0, 1.0, 1.0, 1.0, 1.0, 1.0, 1.0, 1.0, 1.0, 1.0, 1.0, 1.0, 1.0, 1.0, 1.0, 1.0, 1.0, 1.0, 1.0, 1.0, 1.0, 1.0, 1.0, 1.0, 1.0, 1.0, 1.0, 1.0, 1.0, 1.0, 1.0, 1.0, 1.0, 1.0, 1.0, 1.0, 1.0, 1.0, 1.0, 1.0, 1.0, 1.0, 1.0, 1.0, 1.0, 1.0, 1.0, 1.0, 1.0, 1.0, 1.0, 1.0, 1.0, 1.0, 1.0, 1.0, 1.0, 1.0, 1.0, 1.0, 1.0, 1.0, 1.0, 1.0, 1.0, 1.0, 1.0, 1.0, 1.0, 1.0, 1.0, 1.0, 1.0, 1.0, 1.0, 1.0, 1.0, 1.0, 1.0, 1.0, 1.0, 1.0, 1.0, 1.0, 1.0, 1.0, 1.0, 1.0, 1.0, 1.0, 1.0, 1.0, 1.0, 1.0, 1.0, 1.0, 1.0, 1.0, 1.0, 1.0, 1.0, 1.0, 1.0, 1.0, 1.0, 1.0, 1.0, 1.0, 1.0, 1.0, 1.0, 1.0, 1.0, 1.0, 1.0, 1.0, 1.0, 1.0, 1.0, 1.0, 1.0, 1.0, 1.0, 1.0, 1.0, 1.0, 1.0, 1.0, 1.0, 1.0, 1.0, 1.0, 1.0, 1.0, 1.0, 1.0, 1.0, 1.0, 1.0, 1.0, 1.0, 1.0, 1.0, 1.0, 1.0, 1.0, 1.0, 1.0, 1.0, 1.0, 1.0, 1.0, 1.0, 1.0, 1.0, 1.0, 1.0, 1.0, 1.0, 1.0, 1.0, 1.0, 1.0, 1.0, 1.0, 1.0, 1.0, 1.0, 1.0, 1.0, 1.0, 1.0, 1.0, 1.0, 1.0, 1.0, 1.0, 1.0, 1.0, 1.0, 1.0, 1.0, 1.0, 1.0, 1.0, 1.0, 1.0, 1.0, 1.0, 1.0, 1.0, 1.0, 1.0, 1.0, 1.0, 1.0, 1.0, 1.0, 1.0, 1.0, 1.0, 1.0, 1.0, 1.0, 1.0, 1.0, 1.0, 1.0, 1.0, 1.0, 1.0, 1.0, 1.0, 1.0, 1.0, 1.0, 1.0, 1.0, 1.0, 1.0, 1.0, 1.0, 1.0, 1.0, 1.0, 1.0, 1.0, 1.0, 1.0, 1.0, 1.0, 1.0, 1.0, 1.0, 1.0, 1.0, 1.0, 1.0, 1.0, 1.0, 1.0, 1.0, 1.0, 1.0, 1.0, 1.0, 1.0, 1.0, 1.0, 1.0, 1.0, 1.0, 1.0, 1.0, 1.0, 1.0, 1.0, 1.0, 1.0, 1.0, 1.0, 1.0, 1.0, 1.0, 1.0, 1.0, 1.0, 1.0, 1.0, 1.0, 1.0, 1.0, 1.0, 1.0, 1.0, 1.0, 1.0, 1.0, 1.0, 1.0, 1.0, 1.0, 1.0, 1.0, 1.0, 1.0, 1.0, 1.0, 1.0, 1.0, 1.0, 1.0, 1.0, 1.0, 1.0, 1.0, 1.0, 1.0, 1.0, 1.0, 1.0, 1.0, 1.0, 1.0, 1.0, 1.0, 1.0, 1.0, 1.0, 1.0, 1.0, 1.0, 1.0, 1.0, 1.0, 1.0, 1.0, 1.0, 1.0, 1.0, 1.0, 1.0, 1.0, 1.0, 1.0, 1.0, 1.0, 1.0, 1.0, 1.0, 1.0, 1.0, 1.0, 1.0, 1.0, 1.0, 1.0, 1.0, 1.0, 1.0, 1.0, 1.0, 1.0, 1.0, 1.0, 1.0, 1.0, 1.0, 1.0, 1.0, 1.0, 1.0, 1.0, 1.0, 1.0, 1.0, 1.0, 1.0, 1.0, 1.0, 1.0, 1.0, 1.0, 1.0, 1.0, 1.0, 1.0, 1.0, 1.0, 1.0, 1.0, 1.0, 1.0, 1.0, 1.0, 1.0, 1.0, 1.0, 1.0, 1.0, 1.0, 1.0, 1.0, 1.0, 1.0, 1.0, 1.0, 1.0, 1.0, 1.0, 1.0, 1.0, 1.0, 1.0, 1.0, 1.0, 1.0, 1.0, 1.0, 1.0, 1.0, 1.0, 1.0, 1.0, 1.0, 1.0, 1.0, 1.0, 1.0, 1.0, 1.0, 1.0, 1.0, 1.0, 1.0, 1.0, 1.0, 1.0, 1.0, 1.0, 1.0, 1.0, 1.0, 1.0, 1.0, 1.0, 1.0, 1.0, 1.0, 1.0, 1.0, 1.0, 1.0, 1.0, 1.0, 1.0, 1.0, 1.0, 1.0, 1.0, 1.0, 1.0, 1.0, 1.0, 1.0, 1.0, 1.0, 1.0, 1.0, 1.0, 1.0, 1.0, 1.0, 1.0, 1.0, 1.0, 1.0, 1.0, 1.0, 1.0, 1.0, 1.0, 1.0, 1.0, 1.0, 1.0, 1.0, 1.0, 1.0, 1.0, 1.0, 1.0, 1.0, 1.0, 1.0, 1.0, 1.0, 1.0, 1.0, 1.0, 1.0, 1.0, 1.0, 1.0, 1.0, 1.0, 1.0, 1.0, 1.0, 1.0, 1.0, 1.0, 1.0, 1.0, 1.0, 1.0, 1.0, 1.0, 1.0, 1.0, 1.0, 1.0, 1.0, 1.0, 1.0, 1.0, 1.0, 1.0, 1.0, 1.0, 1.0, 1.0, 1.0, 1.0, 1.0, 1.0, 1.0, 1.0, 1.0, 1.0, 1.0, 1.0, 1.0, 1.0, 1.0, 1.0, 1.0, 1.0, 1.0, 1.0, 1.0, 1.0, 1.0, 1.0, 1.0, 1.0, 1.0, 1.0, 1.0, 1.0, 1.0, 1.0, 1.0, 1.0, 1.0, 1.0, 1.0, 1.0, 1.0, 1.0, 1.0, 1.0, 1.0, 1.0, 1.0, 1.0, 1.0, 1.0, 1.0, 1.0, 1.0, 1.0, 1.0, 1.0, 1.0, 1.0, 1.0, 1.0, 1.0, 1.0, 1.0, 1.0, 1.0, 1.0, 1.0, 1.0, 1.0, 1.0, 1.0, 1.0, 1.0, 1.0, 1.0, 1.0, 1.0, 1.0, 1.0, 1.0, 1.0, 1.0, 1.0, 1.0, 1.0, 1.0, 1.0, 1.0, 1.0, 1.0, 1.0, 1.0, 1.0, 1.0, 1.0, 1.0, 1.0, 1.0, 1.0, 1.0, 1.0, 1.0, 1.0, 1.0, 1.0, 1.0, 1.0, 1.0, 1.0, 1.0, 1.0, 1.0, 1.0, 1.0, 1.0, 1.0, 1.0, 1.0, 1.0, 1.0, 1.0, 1.0, 1.0, 1.0, 1.0, 1.0, 1.0, 1.0, 1.0, 1.0, 1.0, 1.0, 1.0, 1.0, 1.0, 1.0, 1.0, 1.0, 1.0, 1.0, 1.0, 1.0, 1.0, 1.0, 1.0, 1.0, 1.0, 1.0, 1.0, 1.0, 1.0, 1.0, 1.0, 1.0, 1.0, 1.0, 1.0, 1.0, 1.0, 1.0, 1.0, 1.0, 1.0, 1.0, 1.0, 1.0, 1.0, 1.0, 1.0, 1.0, 1.0, 1.0, 1.0, 1.0, 1.0, 1.0, 1.0, 1.0, 1.0, 1.0, 1.0, 1.0, 1.0, 1.0, 1.0, 1.0, 1.0, 1.0, 1.0, 1.0, 1.0, 1.0, 1.0, 1.0, 1.0, 1.0, 1.0, 1.0, 1.0, 1.0, 1.0, 1.0, 1.0, 1.0, 1.0, 1.0, 1.0, 1.0, 1.0, 1.0, 1.0, 1.0, 1.0, 1.0, 1.0, 1.0, 1.0, 1.0, 1.0, 1.0, 1.0, 1.0, 1.0, 1.0, 1.0, 1.0, 1.0, 1.0, 1.0, 1.0, 1.0, 1.0, 1.0, 1.0, 1.0, 1.0, 1.0, 1.0, 1.0, 1.0, 1.0, 1.0, 1.0, 1.0, 1.0, 1.0, 1.0, 1.0, 1.0, 1.0, 1.0, 1.0, 1.0, 1.0, 1.0, 1.0, 1.0, 1.0, 1.0, 1.0, 1.0, 1.0, 1.0, 1.0, 1.0, 1.0, 1.0, 1.0, 1.0, 1.0, 1.0, 1.0, 1.0, 1.0, 1.0, 1.0, 1.0, 1.0, 1.0, 1.0, 1.0, 1.0, 1.0, 1.0, 1.0, 1.0, 1.0, 1.0, 1.0, 1.0, 1.0, 1.0, 1.0, 1.0, 1.0, 1.0, 1.0, 1.0, 1.0, 1.0, 1.0, 1.0, 1.0, 1.0, 1.0, 1.0, 1.0, 1.0, 1.0, 1.0, 1.0, 1.0, 1.0, 1.0, 1.0, 1.0, 1.0, 1.0, 1.0, 1.0, 1.0, 1.0, 1.0, 1.0, 1.0, 1.0, 1.0, 1.0, 1.0, 1.0, 1.0, 1.0, 1.0, 1.0, 1.0, 1.0, 1.0, 1.0, 1.0, 1.0, 1.0, 1.0, 1.0, 1.0, 1.0, 1.0, 1.0, 1.0, 1.0, 1.0, 1.0, 1.0, 1.0, 1.0, 1.0, 1.0, 1.0, 1.0, 1.0, 1.0, 1.0, 1.0, 1.0, 1.0, 1.0, 1.0, 1.0, 1.0, 1.0, 1.0, 1.0, 1.0, 1.0, 1.0, 1.0, 1.0, 1.0, 1.0, 1.0, 1.0, 1.0, 1.0, 1.0, 1.0, 1.0, 1.0, 1.0, 1.0, 1.0, 1.0, 1.0, 1.0, 1.0, 1.0, 1.0, 1.0, 1.0, 1.0, 1.0, 1.0, 1.0, 1.0, 1.0, 1.0, 1.0, 1.0, 1.0, 1.0, 1.0, 1.0, 1.0, 1.0, 1.0, 1.0, 1.0, 1.0, 1.0, 1.0, 1.0, 1.0, 1.0, 1.0, 1.0, 1.0, 1.0, 1.0, 1.0, 1.0, 1.0, 1.0, 1.0, 1.0, 1.0, 1.0, 1.0, 1.0, 1.0, 1.0, 1.0, 1.0, 1.0, 1.0, 1.0, 1.0, 1.0, 1.0, 1.0, 1.0, 1.0, 1.0, 1.0, 1.0, 1.0, 1.0, 1.0, 1.0, 1.0, 1.0, 1.0, 1.0, 1.0, 1.0, 1.0, 1.0, 1.0, 1.0, 1.0, 1.0, 1.0, 1.0, 1.0, 1.0, 1.0, 1.0, 1.0, 1.0, 1.0, 1.0, 1.0, 1.0, 1.0, 1.0, 1.0, 1.0, 1.0, 1.0, 1.0, 1.0, 1.0, 1.0, 1.0, 1.0, 1.0, 1.0, 1.0, 1.0, 1.0, 1.0, 1.0, 1.0, 1.0, 1.0, 1.0, 1.0, 1.0, 1.0, 1.0, 1.0, 1.0, 1.0, 1.0, 1.0, 1.0, 1.0, 1.0, 1.0, 1.0, 1.0, 1.0, 1.0, 1.0, 1.0, 1.0, 1.0, 1.0, 1.0, 1.0, 1.0, 1.0, 1.0, 1.0, 1.0, 1.0, 1.0, 1.0, 1.0, 1.0, 1.0, 1.0, 1.0, 1.0, 1.0, 1.0, 1.0, 1.0, 1.0, 1.0, 1.0, 1.0, 1.0, 1.0, 1.0, 1.0, 1.0, 1.0, 1.0, 1.0, 1.0, 1.0, 1.0, 1.0, 1.0, 1.0, 1.0, 1.0, 1.0, 1.0, 1.0, 1.0, 1.0, 1.0, 1.0, 1.0, 1.0, 1.0, 1.0, 1.0, 1.0, 1.0, 1.0, 1.0, 1.0, 1.0, 1.0, 1.0, 1.0, 1.0, 1.0, 1.0, 1.0, 1.0, 1.0, 1.0, 1.0, 1.0, 1.0, 1.0, 1.0, 1.0, 1.0, 1.0, 1.0, 1.0, 1.0, 1.0, 1.0, 1.0, 1.0, 1.0, 1.0, 1.0, 1.0, 1.0, 1.0, 1.0, 1.0, 1.0, 1.0, 1.0, 1.0, 1.0, 1.0, 1.0, 1.0, 1.0, 1.0, 1.0, 1.0, 1.0, 1.0, 1.0, 1.0, 1.0, 1.0, 1.0, 1.0, 1.0, 1.0, 1.0, 1.0, 1.0, 1.0, 1.0, 1.0, 1.0, 1.0, 1.0, 1.0, 1.0, 1.0, 1.0, 1.0, 1.0, 1.0, 1.0, 1.0, 1.0, 1.0, 1.0, 1.0, 1.0, 1.0, 1.0, 1.0, 1.0, 1.0, 1.0, 1.0, 1.0, 1.0, 1.0, 1.0, 1.0, 1.0, 1.0, 1.0, 1.0, 1.0, 1.0, 1.0, 1.0, 1.0, 1.0, 1.0, 1.0, 1.0, 1.0, 1.0, 1.0, 1.0, 1.0, 1.0, 1.0, 1.0, 1.0, 1.0, 1.0, 1.0, 1.0, 1.0, 1.0, 1.0, 1.0, 1.0, 1.0, 1.0, 1.0, 1.0, 1.0, 1.0, 1.0, 1.0, 1.0, 1.0, 1.0, 1.0, 1.0, 1.0, 1.0, 1.0, 1.0, 1.0, 1.0, 1.0, 1.0, 1.0, 1.0, 1.0, 1.0, 1.0, 1.0, 1.0, 1.0, 1.0, 1.0, 1.0, 1.0, 1.0, 1.0, 1.0, 1.0, 1.0, 1.0, 1.0, 1.0, 1.0, 1.0, 1.0, 1.0, 1.0, 1.0, 1.0, 1.0, 1.0, 1.0, 1.0, 1.0, 1.0, 1.0, 1.0, 1.0, 1.0, 1.0, 1.0, 1.0, 1.0, 1.0, 1.0, 1.0, 1.0, 1.0, 1.0, 1.0, 1.0, 1.0, 1.0, 1.0, 1.0, 1.0, 1.0, 1.0, 1.0, 1.0, 1.0, 1.0, 1.0, 1.0, 1.0, 1.0, 1.0, 1.0, 1.0, 1.0, 1.0, 1.0, 1.0, 1.0, 1.0, 1.0, 1.0, 1.0, 1.0, 1.0, 1.0, 1.0, 1.0, 1.0, 1.0, 1.0, 1.0, 1.0, 1.0, 1.0, 1.0, 1.0, 1.0, 1.0, 1.0, 1.0, 1.0, 1.0, 1.0, 1.0, 1.0, 1.0, 1.0, 1.0, 1.0, 1.0, 1.0, 1.0, 1.0, 1.0, 1.0, 1.0, 1.0, 1.0, 1.0, 1.0, 1.0, 1.0, 1.0, 1.0, 1.0, 1.0, 1.0, 1.0, 1.0, 1.0, 1.0, 1.0, 1.0, 1.0, 1.0, 1.0, 1.0, 1.0, 1.0, 1.0, 1.0, 1.0, 1.0, 1.0, 1.0, 1.0, 1.0, 1.0, 1.0, 1.0, 1.0, 1.0, 1.0, 1.0, 1.0, 1.0, 1.0, 1.0, 1.0, 1.0, 1.0, 1.0, 1.0, 1.0, 1.0, 1.0, 1.0, 1.0, 1.0, 1.0, 1.0, 1.0, 1.0, 1.0, 1.0, 1.0, 1.0, 1.0, 1.0, 1.0, 1.0, 1.0, 1.0, 1.0, 1.0, 1.0, 1.0, 1.0, 1.0, 1.0, 1.0, 1.0, 1.0, 1.0, 1.0, 1.0, 1.0, 1.0, 1.0, 1.0, 1.0, 1.0, 1.0, 1.0, 1.0, 1.0, 1.0, 1.0, 1.0, 1.0, 1.0, 1.0, 1.0, 1.0, 1.0, 1.0, 1.0, 1.0, 1.0, 1.0, 1.0, 1.0, 1.0, 1.0, 1.0, 1.0, 1.0, 1.0, 1.0, 1.0, 1.0, 1.0, 1.0, 1.0, 1.0, 1.0, 1.0, 1.0, 1.0, 1.0, 1.0, 1.0, 1.0, 1.0, 1.0, 1.0, 1.0, 1.0, 1.0, 1.0, 1.0, 1.0, 1.0, 1.0, 1.0, 1.0, 1.0, 1.0, 1.0, 1.0, 1.0, 1.0, 1.0, 1.0, 1.0, 1.0, 1.0, 1.0, 1.0, 1.0, 1.0, 1.0, 1.0, 1.0, 1.0, 1.0, 1.0, 1.0, 1.0, 1.0, 1.0, 1.0, 1.0, 1.0, 1.0, 1.0, 1.0, 1.0, 1.0, 1.0, 1.0, 1.0, 1.0, 1.0, 1.0, 1.0, 1.0, 1.0, 1.0, 1.0, 1.0, 1.0, 1.0, 1.0, 1.0, 1.0, 1.0, 1.0, 1.0, 1.0, 1.0, 1.0, 1.0, 1.0, 1.0, 1.0, 1.0, 1.0, 1.0, 1.0, 1.0, 1.0, 1.0, 1.0, 1.0, 1.0, 1.0, 1.0, 1.0, 1.0, 1.0, 1.0, 1.0, 1.0, 1.0, 1.0, 1.0, 1.0, 1.0, 1.0, 1.0, 1.0, 1.0, 1.0, 1.0, 1.0, 1.0, 1.0, 1.0, 1.0, 1.0, 1.0, 1.0, 1.0, 1.0, 1.0, 1.0, 1.0, 1.0, 1.0, 1.0, 1.0, 1.0, 1.0, 1.0, 1.0, 1.0, 1.0, 1.0, 1.0, 1.0, 1.0, 1.0, 1.0, 1.0, 1.0, 1.0, 1.0, 1.0, 1.0, 1.0, 1.0, 1.0, 1.0, 1.0, 1.0, 1.0, 1.0, 1.0, 1.0, 1.0, 1.0, 1.0, 1.0, 1.0, 1.0, 1.0, 1.0, 1.0, 1.0, 1.0, 1.0, 1.0, 1.0, 1.0, 1.0, 1.0, 1.0, 1.0, 1.0, 1.0, 1.0, 1.0, 1.0, 1.0, 1.0, 1.0, 1.0, 1.0, 1.0, 1.0, 1.0, 1.0, 1.0, 1.0, 1.0, 1.0, 1.0, 1.0, 1.0, 1.0, 1.0, 1.0, 1.0, 1.0, 1.0, 1.0, 1.0, 1.0, 1.0, 1.0, 1.0, 1.0, 1.0, 1.0, 1.0, 1.0, 1.0, 1.0, 1.0, 1.0, 1.0, 1.0, 1.0, 1.0, 1.0, 1.0, 1.0, 1.0, 1.0, 1.0, 1.0, 1.0, 1.0, 1.0, 1.0, 1.0, 1.0, 1.0, 1.0, 1.0, 1.0, 1.0, 1.0, 1.0, 1.0, 1.0, 1.0, 1.0, 1.0, 1.0, 1.0, 1.0, 1.0, 1.0, 1.0, 1.0, 1.0, 1.0, 1.0, 1.0, 1.0, 1.0, 1.0, 1.0, 1.0, 1.0, 1.0, 1.0, 1.0, 1.0, 1.0, 1.0, 1.0, 1.0, 1.0, 1.0, 1.0, 1.0, 1.0, 1.0, 1.0, 1.0, 1.0, 1.0, 1.0, 1.0, 1.0, 1.0, 1.0, 1.0, 1.0, 1.0, 1.0, 1.0, 1.0, 1.0, 1.0, 1.0, 1.0, 1.0, 1.0, 1.0, 1.0, 1.0, 1.0, 1.0, 1.0, 1.0, 1.0, 1.0, 1.0, 1.0, 1.0, 1.0, 1.0, 1.0, 1.0, 1.0, 1.0, 1.0, 1.0, 1.0, 1.0, 1.0, 1.0, 1.0, 1.0, 1.0, 1.0, 1.0, 1.0, 1.0, 1.0, 1.0, 1.0, 1.0, 1.0, 1.0, 1.0, 1.0, 1.0, 1.0, 1.0, 1.0, 1.0, 1.0, 1.0, 1.0, 1.0, 1.0, 1.0, 1.0, 1.0, 1.0, 1.0, 1.0, 1.0, 1.0, 1.0, 1.0, 1.0, 1.0, 1.0, 1.0, 1.0, 1.0, 1.0, 1.0, 1.0, 1.0, 1.0, 1.0, 1.0, 1.0, 1.0, 1.0, 1.0, 1.0, 1.0, 1.0, 1.0, 1.0, 1.0, 1.0, 1.0, 1.0, 1.0, 1.0, 1.0, 1.0, 1.0, 1.0, 1.0, 1.0, 1.0, 1.0, 1.0, 1.0, 1.0, 1.0, 1.0, 1.0, 1.0, 1.0, 1.0, 1.0, 1.0, 1.0, 1.0, 1.0, 1.0, 1.0, 1.0, 1.0, 1.0, 1.0, 1.0, 1.0, 1.0, 1.0, 1.0, 1.0, 1.0, 1.0, 1.0, 1.0, 1.0, 1.0, 1.0, 1.0, 1.0, 1.0, 1.0, 1.0, 1.0, 1.0, 1.0, 1.0, 1.0, 1.0, 1.0, 1.0, 1.0, 1.0, 1.0, 1.0, 1.0, 1.0, 1.0, 1.0, 1.0, 1.0, 1.0, 1.0, 1.0, 1.0, 1.0, 1.0, 1.0, 1.0, 1.0, 1.0, 1.0, 1.0, 1.0, 1.0, 1.0, 1.0, 1.0, 1.0, 1.0, 1.0, 1.0, 1.0, 1.0, 1.0, 1.0, 1.0, 1.0, 1.0, 1.0, 1.0, 1.0, 1.0, 1.0, 1.0, 1.0, 1.0, 1.0, 1.0, 1.0, 1.0, 1.0, 1.0, 1.0, 1.0, 1.0, 1.0, 1.0, 1.0, 1.0, 1.0, 1.0, 1.0, 1.0, 1.0, 1.0, 1.0, 1.0, 1.0, 1.0, 1.0, 1.0, 1.0, 1.0, 1.0, 1.0, 1.0, 1.0, 1.0, 1.0, 1.0, 1.0, 1.0, 1.0, 1.0, 1.0, 1.0, 1.0, 1.0, 1.0, 1.0, 1.0, 1.0, 1.0, 1.0, 1.0, 1.0, 1.0, 1.0, 1.0, 1.0, 1.0, 1.0, 1.0, 1.0, 1.0, 1.0, 1.0, 1.0, 1.0, 1.0, 1.0, 1.0, 1.0, 1.0, 1.0, 1.0, 1.0, 1.0, 1.0, 1.0, 1.0, 1.0, 1.0, 1.0, 1.0, 1.0, 1.0, 1.0, 1.0, 1.0, 1.0, 1.0, 1.0, 1.0, 1.0, 1.0, 1.0, 1.0, 1.0, 1.0, 1.0, 1.0, 1.0, 1.0, 1.0, 1.0, 1.0, 1.0, 1.0, 1.0, 1.0, 1.0, 1.0, 1.0, 1.0, 1.0, 1.0, 1.0, 1.0, 1.0, 1.0, 1.0, 1.0, 1.0, 1.0, 1.0, 1.0, 1.0, 1.0, 1.0, 1.0, 1.0, 1.0, 1.0, 1.0, 1.0, 1.0, 1.0, 1.0, 1.0, 1.0, 1.0, 1.0, 1.0, 1.0, 1.0, 1.0, 1.0, 1.0, 1.0, 1.0, 1.0, 1.0, 1.0, 1.0, 1.0, 1.0, 1.0, 1.0, 1.0, 1.0, 1.0, 1.0, 1.0, 1.0, 1.0, 1.0, 1.0, 1.0, 1.0, 1.0, 1.0, 1.0, 1.0, 1.0, 1.0, 1.0, 1.0, 1.0, 1.0, 1.0, 1.0, 1.0, 1.0, 1.0, 1.0, 1.0, 1.0, 1.0, 1.0, 1.0, 1.0, 1.0, 1.0, 1.0, 1.0, 1.0, 1.0, 1.0, 1.0, 1.0, 1.0, 1.0, 1.0, 1.0, 1.0, 1.0, 1.0, 1.0, 1.0, 1.0, 1.0, 1.0, 1.0, 1.0, 1.0, 1.0, 1.0, 1.0, 1.0, 1.0, 1.0, 1.0, 1.0, 1.0, 1.0, 1.0, 1.0, 1.0, 1.0, 1.0, 1.0, 1.0, 1.0, 1.0, 1.0, 1.0, 1.0, 1.0, 1.0, 1.0, 1.0, 1.0, 1.0, 1.0, 1.0, 1.0, 1.0, 1.0, 1.0, 1.0, 1.0, 1.0, 1.0, 1.0, 1.0, 1.0, 1.0, 1.0, 1.0, 1.0, 1.0, 1.0, 1.0, 1.0, 1.0, 1.0, 1.0, 1.0, 1.0, 1.0, 1.0, 1.0, 1.0, 1.0, 1.0, 1.0, 1.0, 1.0, 1.0, 1.0, 1.0, 1.0, 1.0, 1.0, 1.0, 1.0, 1.0, 1.0, 1.0, 1.0, 1.0, 1.0, 1.0, 1.0, 1.0, 1.0, 1.0, 1.0, 1.0, 1.0, 1.0, 1.0, 1.0, 1.0, 1.0, 1.0, 1.0, 1.0, 1.0, 1.0, 1.0, 1.0, 1.0, 1.0, 1.0, 1.0, 1.0, 1.0, 1.0, 1.0, 1.0, 1.0, 1.0, 1.0, 1.0, 1.0, 1.0, 1.0, 1.0, 1.0, 1.0, 1.0, 1.0, 1.0, 1.0, 1.0, 1.0, 1.0, 1.0, 1.0, 1.0, 1.0, 1.0, 1.0, 1.0, 1.0, 1.0, 1.0, 1.0, 1.0, 1.0, 1.0, 1.0, 1.0, 1.0, 1.0, 1.0, 1.0, 1.0, 1.0, 1.0, 1.0, 1.0, 1.0, 1.0, 1.0, 1.0, 1.0, 1.0, 1.0, 1.0, 1.0, 1.0, 1.0, 1.0, 1.0, 1.0, 1.0, 1.0, 1.0, 1.0, 1.0, 1.0, 1.0, 1.0, 1.0, 1.0, 1.0, 1.0, 1.0, 1.0, 1.0, 1.0, 1.0, 1.0, 1.0, 1.0, 1.0, 1.0, 1.0, 1.0, 1.0, 1.0, 1.0, 1.0, 1.0, 1.0, 1.0, 1.0, 1.0, 1.0, 1.0, 1.0, 1.0, 1.0, 1.0, 1.0, 1.0, 1.0, 1.0, 1.0, 1.0, 1.0, 1.0, 1.0, 1.0, 1.0, 1.0, 1.0, 1.0, 1.0, 1.0, 1.0, 1.0, 1.0, 1.0, 1.0, 1.0, 1.0, 1.0, 1.0, 1.0, 1.0, 1.0, 1.0, 1.0, 1.0, 1.0, 1.0, 1.0, 1.0, 1.0, 1.0, 1.0, 1.0, 1.0, 1.0, 1.0, 1.0, 1.0, 1.0, 1.0, 1.0, 1.0, 1.0, 1.0, 1.0, 1.0, 1.0, 1.0, 1.0, 1.0, 1.0, 1.0, 1.0, 1.0, 1.0, 1.0, 1.0, 1.0, 1.0, 1.0, 1.0, 1.0, 1.0, 1.0, 1.0, 1.0, 1.0, 1.0, 1.0, 1.0, 1.0, 1.0, 1.0, 1.0, 1.0, 1.0, 1.0, 1.0, 1.0, 1.0, 1.0, 1.0, 1.0, 1.0, 1.0, 1.0, 1.0, 1.0, 1.0, 1.0, 1.0, 1.0, 1.0, 1.0, 1.0, 1.0, 1.0, 1.0, 1.0, 1.0, 1.0, 1.0, 1.0, 1.0, 1.0, 1.0, 1.0, 1.0, 1.0, 1.0, 1.0, 1.0, 1.0, 1.0, 1.0, 1.0, 1.0, 1.0, 1.0, 1.0, 1.0, 1.0, 1.0, 1.0, 1.0, 1.0, 1.0, 1.0, 1.0, 1.0, 1.0, 1.0, 1.0, 1.0, 1.0, 1.0, 1.0, 1.0, 1.0, 1.0, 1.0, 1.0, 1.0, 1.0, 1.0, 1.0, 1.0, 1.0, 1.0, 1.0, 1.0, 1.0, 1.0, 1.0, 1.0, 1.0, 1.0, 1.0, 1.0, 1.0, 1.0, 1.0, 1.0, 1.0, 1.0, 1.0, 1.0, 1.0, 1.0, 1.0, 1.0, 1.0, 1.0, 1.0, 1.0, 1.0, 1.0, 1.0, 1.0, 1.0, 1.0, 1.0, 1.0, 1.0, 1.0, 1.0, 1.0, 1.0, 1.0, 1.0, 1.0, 1.0, 1.0, 1.0, 1.0, 1.0, 1.0, 1.0, 1.0, 1.0, 1.0, 1.0, 1.0, 1.0, 1.0, 1.0, 1.0, 1.0, 1.0, 1.0, 1.0, 1.0, 1.0, 1.0, 1.0, 1.0, 1.0, 1.0, 1.0, 1.0, 1.0, 1.0, 1.0, 1.0, 1.0, 1.0, 1.0, 1.0, 1.0, 1.0, 1.0, 1.0, 1.0, 1.0, 1.0, 1.0, 1.0, 1.0, 1.0, 1.0, 1.0, 1.0, 1.0, 1.0, 1.0, 1.0, 1.0, 1.0, 1.0, 1.0, 1.0, 1.0, 1.0, 1.0, 1.0, 1.0, 1.0, 1.0, 1.0, 1.0, 1.0, 1.0, 1.0, 1.0, 1.0, 1.0, 1.0, 1.0, 1.0, 1.0, 1.0, 1.0, 1.0, 1.0, 1.0, 1.0, 1.0, 1.0, 1.0, 1.0, 1.0, 1.0, 1.0, 1.0, 1.0, 1.0, 1.0, 1.0, 1.0, 1.0, 1.0, 1.0, 1.0, 1.0, 1.0, 1.0, 1.0, 1.0, 1.0, 1.0, 1.0, 1.0, 1.0, 1.0, 1.0, 1.0, 1.0, 1.0, 1.0, 1.0, 1.0, 1.0, 1.0, 1.0, 1.0, 1.0, 1.0, 1.0, 1.0, 1.0, 1.0, 1.0, 1.0, 1.0, 1.0, 1.0, 1.0, 1.0, 1.0, 1.0, 1.0, 1.0, 1.0, 1.0, 1.0, 1.0, 1.0, 1.0, 1.0, 1.0, 1.0, 1.0, 1.0, 1.0, 1.0, 1.0, 1.0, 1.0, 1.0, 1.0, 1.0, 1.0, 1.0, 1.0, 1.0, 1.0, 1.0, 1.0, 1.0, 1.0, 1.0, 1.0, 1.0, 1.0, 1.0, 1.0, 1.0, 1.0, 1.0, 1.0, 1.0, 1.0, 1.0, 1.0, 1.0, 1.0, 1.0, 1.0, 1.0, 1.0, 1.0, 1.0, 1.0, 1.0, 1.0, 1.0, 1.0, 1.0, 1.0, 1.0, 1.0, 1.0, 1.0, 1.0, 1.0, 1.0, 1.0, 1.0, 1.0, 1.0, 1.0, 1.0, 1.0, 1.0, 1.0, 1.0, 1.0, 1.0, 1.0, 1.0, 1.0, 1.0, 1.0, 1.0, 1.0, 1.0, 1.0, 1.0, 1.0, 1.0, 1.0, 1.0, 1.0, 1.0, 1.0, 1.0, 1.0, 1.0, 1.0, 1.0, 1.0, 1.0, 1.0, 1.0, 1.0, 1.0, 1.0, 1.0, 1.0, 1.0, 1.0, 1.0, 1.0, 1.0, 1.0, 1.0, 1.0, 1.0, 1.0, 1.0, 1.0, 1.0, 1.0, 1.0, 1.0, 1.0, 1.0, 1.0, 1.0, 1.0, 1.0, 1.0, 1.0, 1.0, 1.0, 1.0, 1.0, 1.0, 1.0, 1.0, 1.0, 1.0, 1.0, 1.0, 1.0, 1.0, 1.0, 1.0, 1.0, 1.0, 1.0, 1.0, 1.0, 1.0, 1.0, 1.0, 1.0, 1.0, 1.0, 1.0, 1.0, 1.0, 1.0, 1.0, 1.0, 1.0, 1.0, 1.0, 1.0, 1.0, 1.0, 1.0, 1.0, 1.0, 1.0, 1.0, 1.0, 1.0, 1.0, 1.0, 1.0, 1.0, 1.0, 1.0, 1.0, 1.0, 1.0, 1.0, 1.0, 1.0, 1.0, 1.0, 1.0, 1.0, 1.0, 1.0, 1.0, 1.0, 1.0, 1.0, 1.0, 1.0, 1.0, 1.0, 1.0, 1.0, 1.0, 1.0, 1.0, 1.0, 1.0, 1.0, 1.0, 1.0, 1.0, 1.0, 1.0, 1.0, 1.0, 1.0, 1.0, 1.0, 1.0, 1.0, 1.0, 1.0, 1.0, 1.0, 1.0, 1.0, 1.0, 1.0, 1.0, 1.0, 1.0, 1.0, 1.0, 1.0, 1.0, 1.0, 1.0, 1.0, 1.0, 1.0, 1.0, 1.0, 1.0, 1.0, 1.0, 1.0, 1.0, 1.0, 1.0, 1.0, 1.0, 1.0, 1.0, 1.0, 1.0, 1.0, 1.0, 1.0, 1.0, 1.0, 1.0, 1.0, 1.0, 1.0, 1.0, 1.0, 1.0, 1.0, 1.0, 1.0, 1.0, 1.0, 1.0, 1.0, 1.0, 1.0, 1.0, 1.0, 1.0, 1.0, 1.0, 1.0, 1.0, 1.0, 1.0, 1.0, 1.0, 1.0, 1.0, 1.0, 1.0, 1.0, 1.0, 1.0, 1.0, 1.0, 1.0, 1.0, 1.0, 1.0, 1.0, 1.0, 1.0, 1.0, 1.0, 1.0, 1.0, 1.0, 1.0, 1.0, 1.0, 1.0, 1.0, 1.0, 1.0, 1.0, 1.0, 1.0, 1.0, 1.0, 1.0, 1.0, 1.0, 1.0, 1.0, 1.0, 1.0, 1.0, 1.0, 1.0, 1.0, 1.0, 1.0, 1.0, 1.0, 1.0, 1.0, 1.0, 1.0, 1.0, 1.0, 1.0, 1.0, 1.0, 1.0, 1.0, 1.0, 1.0, 1.0, 1.0, 1.0, 1.0, 1.0, 1.0, 1.0, 1.0])
me_sphere.materials.append(mat_material_001)
me_sphere.use_remesh_preserve_volume = False
me_sphere.use_remesh_preserve_attributes = False
me_sphere.use_mirror_vertex_groups = False
me_sphere.use_paint_bone_selection = False
me_sphere.use_paint_mask = True
me_sphere.update()

# ---- objects
ob_plane_001 = bpy.data.objects.new('Plane.001', me_plane_002)
ob_plane = bpy.data.objects.new('Plane', me_plane)
ob_sphere = bpy.data.objects.new('Sphere', me_sphere)
ob_lamp = bpy.data.objects.new('Lamp', light_lamp)
ob_camera = bpy.data.objects.new('Camera', cam_camera)

# ---- transforms, parenting, visibility, modifiers, constraints
ob_plane_001.location = (1.618, 0.1113, 2.439)
ob_plane_001.rotation_euler = (-0.1319, 0.5806, -0.1874)
ob_plane_001.scale = (0.6406, 0.309, 0.309)
ob_plane_001.lineart.crease_threshold = 0.0
_m = ob_plane_001.modifiers.new('Subsurf', 'SUBSURF')
_m.uv_smooth = 'PRESERVE_CORNERS'
_m.quality = 2
_m.levels = 2
_m.show_only_control_edges = False
_m = ob_plane_001.modifiers.new('Solidify', 'SOLIDIFY')
_m.thickness = 0.066
_m.nonmanifold_thickness_mode = 'FIXED'
_m.nonmanifold_merge_threshold = 0.0003
_m = ob_plane_001.modifiers.new('EdgeSplit', 'EDGE_SPLIT')
ob_plane.location = (1.46, 0.06627, 1.831)
ob_plane.rotation_euler = (-1.373, 2.165, 0.04985)
ob_plane.scale = (0.5098, 0.5098, 0.5098)
ob_plane.lineart.crease_threshold = 0.0
_m = ob_plane.modifiers.new('Subsurf', 'SUBSURF')
_m.uv_smooth = 'PRESERVE_CORNERS'
_m.levels = 3
_m.render_levels = 4
_m.show_only_control_edges = False
_m = ob_plane.modifiers.new('Solidify', 'SOLIDIFY')
_m.thickness = 0.067
_m.nonmanifold_thickness_mode = 'FIXED'
_m.nonmanifold_merge_threshold = 0.0003
_m = ob_plane.modifiers.new('EdgeSplit', 'EDGE_SPLIT')
_m.split_angle = 1.047
ob_sphere.location = (0.0, 0.0, -0.2367)
ob_sphere.rotation_euler = (-0.1319, 0.5806, -0.1874)
ob_sphere.scale = (1.0, 1.0, 1.907)
ob_sphere.lineart.crease_threshold = 0.0
_m = ob_sphere.modifiers.new('Subsurf', 'SUBSURF')
_m.uv_smooth = 'PRESERVE_CORNERS'
_m.levels = 3
_m.render_levels = 3
_m.show_only_control_edges = False
ob_lamp.location = (8.402, -3.243, 8.958)
ob_lamp.rotation_euler = (0.5919, 0.1079, 0.8082)
ob_lamp.lock_rotations_4d = False
ob_lamp.empty_display_type = 'ARROWS'
ob_lamp.color = (0.0, 0.0, 0.0, 0.0)
ob_lamp.lineart.crease_threshold = 0.0
ob_camera.location = (0.04379, -10.75, -0.9963)
ob_camera.rotation_euler = (1.685, 0.3117, 0.01155)
ob_camera.lock_rotations_4d = False
ob_camera.empty_display_type = 'ARROWS'
ob_camera.color = (0.0, 0.0, 0.0, 0.0)
ob_camera.display_type = 'WIRE'
ob_camera.lineart.crease_threshold = 0.0

# ---- collection membership
col_collection_1.objects.link(ob_plane_001)
col_collection_1.objects.link(ob_plane)
col_collection_1.objects.link(ob_sphere)
col_collection_1.objects.link(ob_lamp)
col_collection_1.objects.link(ob_camera)

# ---- scene / render settings (as saved in the file)
scene.camera = ob_camera
scene.frame_start = 1; scene.frame_end = 250; scene.frame_set(1)
scene.render.engine = 'BLENDER_EEVEE_NEXT'
scene.render.image_settings.color_depth = '16'
scene.render.image_settings.compression = 100
scene.render.resolution_x = 3840
scene.render.resolution_y = 2160
scene.render.dither_intensity = 0.0
scene.cycles.use_denoising = False
scene.cycles.samples = 128
scene.cycles.sampling_pattern = 'TABULATED_SOBOL'
scene.cycles.use_adaptive_sampling = False
scene.cycles.use_light_tree = False
scene.cycles.blur_glossy = 0.0
scene.cycles.sample_clamp_indirect = 0.0
scene.view_settings.view_transform = 'Standard'
bpy.context.view_layer.update()
